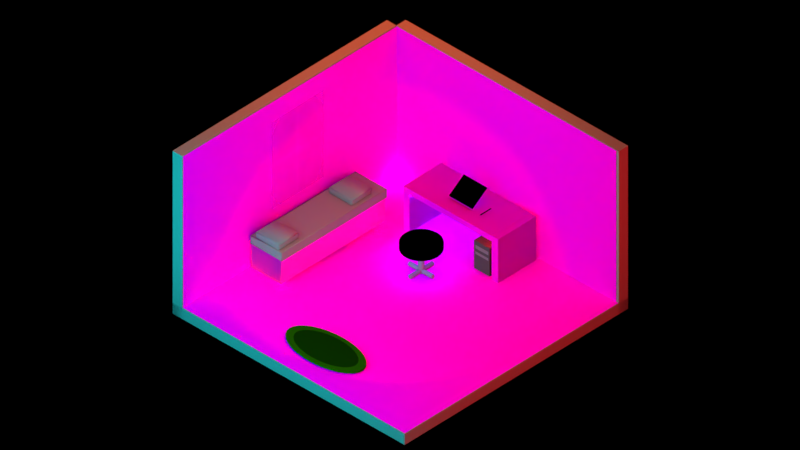 # Source: selfroom.blend  (saved by Blender 2.79.0; exported with 4.5.12 LTS)
import bpy
from mathutils import Matrix  # noqa: F401  (used for matrix-valued properties, if any)

bpy.ops.wm.read_factory_settings(use_empty=True)
scene = bpy.context.scene
scene.name = 'Scene'

# ---- collections
col_collection_1 = bpy.data.collections.new('Collection 1'); scene.collection.children.link(col_collection_1)

# ---- images (referenced by path relative to the original .blend; pixels are not part of the script)
import os
ASSET_DIR = os.environ.get("B2B_ASSET_DIR", "")  # directory of the original .blend (textures are referenced by path, not embedded)
HERE = os.path.dirname(os.path.abspath(__file__))  # packed textures are extracted next to this script under _unpacked/

def load_image(name, relpath, width, height, colorspace="sRGB"):
    """Load a texture the original file referenced (path relative to the .blend, or extracted next to this script)."""
    p = next((c for c in (os.path.join(HERE, relpath), os.path.join(ASSET_DIR, relpath)) if relpath and os.path.exists(c)), "")
    if p:
        img = bpy.data.images.load(p, check_existing=True)
        img.name = name
    else:  # same state as the original file: an image datablock whose file is absent (Cycles renders it pink)
        img = bpy.data.images.new(name, width, height)
        img.source = "FILE"
        img.filepath = "//" + (relpath or name)
    img.colorspace_settings.name = colorspace
    return img
img_poster1_jpg = load_image('poster1.jpg', 'poster1.jpg', 1024, 1024, 'sRGB')
img_types_of_wall_texture_sand_swirl_jpg = load_image('Types-of-Wall-Texture-sand-swirl.jpg', 'Types-of-Wall-Texture-sand-swirl.jpg', 1024, 1024, 'sRGB')
img_wood049_1k_color_jpg = load_image('Wood049_1K_Color.jpg', 'wood/Wood049_1K_Color.jpg', 1024, 1024, 'sRGB')
img_wood049_1k_normal_jpg = load_image('Wood049_1K_Normal.jpg', 'wood/Wood049_1K_Normal.jpg', 1024, 1024, 'Non-Color')
img_wood049_1k_roughness_jpg = load_image('Wood049_1K_Roughness.jpg', 'wood/Wood049_1K_Roughness.jpg', 1024, 1024, 'Non-Color')

# ---- materials (node trees are filled in below, after node groups)
mat_poster1 = bpy.data.materials.new('poster1')
mat_poster1.alpha_threshold = 0.0
mat_poster1.roughness = 0.5
mat_wall = bpy.data.materials.new('Wall')
mat_wall.alpha_threshold = 0.0
mat_wall.roughness = 0.5
mat_material_010 = bpy.data.materials.new('Material.010')
mat_material_010.alpha_threshold = 0.0
mat_material_010.roughness = 0.5
mat_material_011 = bpy.data.materials.new('Material.011')
mat_material_011.alpha_threshold = 0.0
mat_material_011.roughness = 0.5
mat_material_008 = bpy.data.materials.new('Material.008')
mat_material_008.alpha_threshold = 0.0
mat_material_008.roughness = 0.5
mat_material_009 = bpy.data.materials.new('Material.009')
mat_material_009.alpha_threshold = 0.0
mat_material_009.roughness = 0.5
mat_material_003 = bpy.data.materials.new('Material.003')
mat_material_003.alpha_threshold = 0.0
mat_material_003.roughness = 0.5
mat_tablet = bpy.data.materials.new('Tablet')
mat_tablet.alpha_threshold = 0.0
mat_tablet.roughness = 0.5
mat_glow = bpy.data.materials.new('glow')
mat_glow.alpha_threshold = 0.0
mat_glow.roughness = 0.5
mat_material_006 = bpy.data.materials.new('Material.006')
mat_material_006.alpha_threshold = 0.0
mat_material_006.roughness = 0.5
mat_material_007 = bpy.data.materials.new('Material.007')
mat_material_007.alpha_threshold = 0.0
mat_material_007.roughness = 0.5
mat_material_005 = bpy.data.materials.new('Material.005')
mat_material_005.alpha_threshold = 0.0
mat_material_005.roughness = 0.5
mat_material_004 = bpy.data.materials.new('Material.004')
mat_material_004.alpha_threshold = 0.0
mat_material_004.roughness = 0.5
mat_material_002 = bpy.data.materials.new('Material.002')
mat_material_002.alpha_threshold = 0.0
mat_material_002.roughness = 0.5
mat_cpu_001 = bpy.data.materials.new('Cpu.001')
mat_cpu_001.alpha_threshold = 0.0
mat_cpu_001.roughness = 0.5
mat_table = bpy.data.materials.new('Table')
mat_table.alpha_threshold = 0.0
mat_table.roughness = 0.5
mat_cousion = bpy.data.materials.new('Cousion')
mat_cousion.alpha_threshold = 0.0
mat_cousion.roughness = 0.5
mat_bed = bpy.data.materials.new('Bed')
mat_bed.alpha_threshold = 0.0
mat_bed.roughness = 0.5

# ---- material node trees
mat_poster1.use_nodes = True; mat_poster1.node_tree.nodes.clear()
_N = mat_poster1.node_tree.nodes; _L = mat_poster1.node_tree.links
n0 = _N.new('ShaderNodeOutputMaterial'); n0.name = 'Material Output'; n0.location = (300, 300)
n1 = _N.new('ShaderNodeTexImage'); n1.name = 'Image Texture'; n1.location = (-400, 60)
n1.width = 140
n1.image = img_poster1_jpg
n1.extension = 'CLIP'
n2 = _N.new('ShaderNodeBsdfDiffuse'); n2.name = 'Diffuse BSDF'; n2.location = (-200, 60)
n3 = _N.new('ShaderNodeBsdfTransparent'); n3.name = 'Transparent BSDF'; n3.location = (-200, 240)
n4 = _N.new('ShaderNodeMixShader'); n4.name = 'Mix Shader'; n4.location = (0, 300)
_L.new(n1.outputs[0], n2.inputs[0])
_L.new(n1.outputs[1], n4.inputs[0])
_L.new(n3.outputs[0], n4.inputs[1])
_L.new(n2.outputs[0], n4.inputs[2])
_L.new(n4.outputs[0], n0.inputs[0])
n0.is_active_output = True
mat_wall.use_nodes = True; mat_wall.node_tree.nodes.clear()
_N = mat_wall.node_tree.nodes; _L = mat_wall.node_tree.links
n0 = _N.new('ShaderNodeOutputMaterial'); n0.name = 'Material Output'; n0.location = (300, 300)
n1 = _N.new('ShaderNodeBsdfDiffuse'); n1.name = 'Diffuse BSDF'; n1.location = (10, 300)
n2 = _N.new('ShaderNodeTexImage'); n2.name = 'Image Texture'; n2.location = (-247, 260)
n2.width = 140
n2.image = img_types_of_wall_texture_sand_swirl_jpg
n3 = _N.new('ShaderNodeTexCoord'); n3.name = 'Texture Coordinate'; n3.location = (-487, 282)
_L.new(n1.outputs[0], n0.inputs[0])
_L.new(n2.outputs[0], n1.inputs[0])
_L.new(n3.outputs[0], n2.inputs[0])
n0.is_active_output = True
mat_material_010.use_nodes = True; mat_material_010.node_tree.nodes.clear()
_N = mat_material_010.node_tree.nodes; _L = mat_material_010.node_tree.links
n0 = _N.new('ShaderNodeOutputMaterial'); n0.name = 'Material Output'; n0.location = (300, 300)
n1 = _N.new('ShaderNodeBsdfDiffuse'); n1.name = 'Diffuse BSDF'; n1.location = (10, 300)
n1.inputs[0].default_value = (0.008042, 0.1043, 0.0, 1.0)
_L.new(n1.outputs[0], n0.inputs[0])
n0.is_active_output = True
mat_material_011.use_nodes = True; mat_material_011.node_tree.nodes.clear()
_N = mat_material_011.node_tree.nodes; _L = mat_material_011.node_tree.links
n0 = _N.new('ShaderNodeOutputMaterial'); n0.name = 'Material Output'; n0.location = (300, 300)
n1 = _N.new('ShaderNodeBsdfDiffuse'); n1.name = 'Diffuse BSDF'; n1.location = (10, 300)
n1.inputs[0].default_value = (0.002006, 0.0351, 2.162e-09, 1.0)
_L.new(n1.outputs[0], n0.inputs[0])
n0.is_active_output = True
mat_material_008.use_nodes = True; mat_material_008.node_tree.nodes.clear()
_N = mat_material_008.node_tree.nodes; _L = mat_material_008.node_tree.links
n0 = _N.new('ShaderNodeOutputMaterial'); n0.name = 'Material Output'; n0.location = (300, 300)
n1 = _N.new('ShaderNodeEmission'); n1.name = 'Emission'; n1.location = (10, 300)
n1.inputs[0].default_value = (0.8, 0.0, 0.001184, 1.0)
n1.inputs[1].default_value = 100.0
_L.new(n1.outputs[0], n0.inputs[0])
n0.is_active_output = True
mat_material_009.use_nodes = True; mat_material_009.node_tree.nodes.clear()
_N = mat_material_009.node_tree.nodes; _L = mat_material_009.node_tree.links
n0 = _N.new('ShaderNodeOutputMaterial'); n0.name = 'Material Output'; n0.location = (300, 300)
n1 = _N.new('ShaderNodeEmission'); n1.name = 'Emission'; n1.location = (10, 300)
n1.inputs[0].default_value = (0.1516, 0.007719, 0.8, 1.0)
n1.inputs[1].default_value = 100.0
_L.new(n1.outputs[0], n0.inputs[0])
n0.is_active_output = True
mat_material_003.use_nodes = True; mat_material_003.node_tree.nodes.clear()
_N = mat_material_003.node_tree.nodes; _L = mat_material_003.node_tree.links
n0 = _N.new('ShaderNodeOutputMaterial'); n0.name = 'Material Output'; n0.location = (300, 300)
n1 = _N.new('ShaderNodeEmission'); n1.name = 'Emission'; n1.location = (10, 300)
n1.inputs[0].default_value = (0.07597, 0.09677, 0.8, 1.0)
n1.inputs[1].default_value = 5.0
_L.new(n1.outputs[0], n0.inputs[0])
n0.is_active_output = True
mat_tablet.use_nodes = True; mat_tablet.node_tree.nodes.clear()
_N = mat_tablet.node_tree.nodes; _L = mat_tablet.node_tree.links
n0 = _N.new('ShaderNodeOutputMaterial'); n0.name = 'Material Output'; n0.location = (300, 300)
n1 = _N.new('ShaderNodeBsdfDiffuse'); n1.name = 'Diffuse BSDF'; n1.location = (10, 300)
n1.inputs[0].default_value = (0.0, 0.0, 0.0, 1.0)
_L.new(n1.outputs[0], n0.inputs[0])
n0.is_active_output = True
mat_glow.use_nodes = True; mat_glow.node_tree.nodes.clear()
_N = mat_glow.node_tree.nodes; _L = mat_glow.node_tree.links
n0 = _N.new('ShaderNodeOutputMaterial'); n0.name = 'Material Output'; n0.location = (300, 300)
n1 = _N.new('ShaderNodeEmission'); n1.name = 'Emission'; n1.location = (10, 300)
n1.inputs[0].default_value = (0.4832, 0.07073, 1.0, 1.0)
_L.new(n1.outputs[0], n0.inputs[0])
n0.is_active_output = True
mat_material_006.use_nodes = True; mat_material_006.node_tree.nodes.clear()
_N = mat_material_006.node_tree.nodes; _L = mat_material_006.node_tree.links
n0 = _N.new('ShaderNodeOutputMaterial'); n0.name = 'Material Output'; n0.location = (300, 300)
n1 = _N.new('ShaderNodeBsdfDiffuse'); n1.name = 'Diffuse BSDF'; n1.location = (10, 300)
n1.inputs[0].default_value = (0.2699, 0.2699, 0.2699, 1.0)
_L.new(n1.outputs[0], n0.inputs[0])
n0.is_active_output = True
mat_material_007.use_nodes = True; mat_material_007.node_tree.nodes.clear()
_N = mat_material_007.node_tree.nodes; _L = mat_material_007.node_tree.links
n0 = _N.new('ShaderNodeOutputMaterial'); n0.name = 'Material Output'; n0.location = (300, 300)
n1 = _N.new('ShaderNodeBsdfDiffuse'); n1.name = 'Diffuse BSDF'; n1.location = (10, 300)
n1.inputs[0].default_value = (0.2199, 0.2199, 0.2199, 1.0)
_L.new(n1.outputs[0], n0.inputs[0])
n0.is_active_output = True
mat_material_005.use_nodes = True; mat_material_005.node_tree.nodes.clear()
_N = mat_material_005.node_tree.nodes; _L = mat_material_005.node_tree.links
n0 = _N.new('ShaderNodeOutputMaterial'); n0.name = 'Material Output'; n0.location = (300, 300)
n1 = _N.new('ShaderNodeBsdfDiffuse'); n1.name = 'Diffuse BSDF'; n1.location = (10, 300)
n1.inputs[0].default_value = (0.2423, 0.2423, 0.2423, 1.0)
_L.new(n1.outputs[0], n0.inputs[0])
n0.is_active_output = True
mat_material_004.use_nodes = True; mat_material_004.node_tree.nodes.clear()
_N = mat_material_004.node_tree.nodes; _L = mat_material_004.node_tree.links
n0 = _N.new('ShaderNodeOutputMaterial'); n0.name = 'Material Output'; n0.location = (300, 300)
n1 = _N.new('ShaderNodeBsdfDiffuse'); n1.name = 'Diffuse BSDF'; n1.location = (10, 300)
n1.inputs[0].default_value = (0.0, 0.0, 0.0, 1.0)
_L.new(n1.outputs[0], n0.inputs[0])
n0.is_active_output = True
mat_material_002.use_nodes = True; mat_material_002.node_tree.nodes.clear()
_N = mat_material_002.node_tree.nodes; _L = mat_material_002.node_tree.links
n0 = _N.new('ShaderNodeOutputMaterial'); n0.name = 'Material Output'; n0.location = (300, 300)
n1 = _N.new('ShaderNodeBsdfDiffuse'); n1.name = 'Diffuse BSDF'; n1.location = (10, 300)
n1.inputs[0].default_value = (0.1758, 0.1758, 0.1758, 1.0)
_L.new(n1.outputs[0], n0.inputs[0])
n0.is_active_output = True
mat_cpu_001.use_nodes = True; mat_cpu_001.node_tree.nodes.clear()
_N = mat_cpu_001.node_tree.nodes; _L = mat_cpu_001.node_tree.links
n0 = _N.new('ShaderNodeOutputMaterial'); n0.name = 'Material Output'; n0.location = (300, 300)
n1 = _N.new('ShaderNodeBsdfDiffuse'); n1.name = 'Diffuse BSDF'; n1.location = (10, 300)
n1.inputs[0].default_value = (0.07249, 0.07249, 0.07249, 1.0)
_L.new(n1.outputs[0], n0.inputs[0])
n0.is_active_output = True
mat_table.use_nodes = True; mat_table.node_tree.nodes.clear()
_N = mat_table.node_tree.nodes; _L = mat_table.node_tree.links
n0 = _N.new('ShaderNodeOutputMaterial'); n0.name = 'Material Output'; n0.location = (300, 300)
n1 = _N.new('ShaderNodeBsdfDiffuse'); n1.name = 'Diffuse BSDF'; n1.location = (10, 300)
n2 = _N.new('ShaderNodeTexCoord'); n2.name = 'Texture Coordinate'; n2.location = (-380, 640)
n2.width = 143
n2.hide = True
n3 = _N.new('ShaderNodeTexImage'); n3.name = 'Image Texture'; n3.location = (-170, 624)
n3.width = 140
n3.hide = True
n3.image = img_wood049_1k_color_jpg
n4 = _N.new('ShaderNodeTexImage'); n4.name = 'Image Texture.001'; n4.location = (-233, 127)
n4.width = 140
n4.hide = True
n4.image = img_wood049_1k_normal_jpg
n5 = _N.new('ShaderNodeNormalMap'); n5.name = 'Normal Map'; n5.location = (-92, 203)
n5.hide = True
n6 = _N.new('ShaderNodeTexImage'); n6.name = 'Image Texture.002'; n6.location = (-105, 255)
n6.width = 140
n6.hide = True
n6.image = img_wood049_1k_roughness_jpg
_L.new(n1.outputs[0], n0.inputs[0])
_L.new(n6.outputs[0], n1.inputs[1])
_L.new(n2.outputs[0], n3.inputs[0])
_L.new(n3.outputs[0], n1.inputs[0])
_L.new(n5.outputs[0], n1.inputs[2])
_L.new(n4.outputs[0], n5.inputs[1])
n0.is_active_output = True
mat_cousion.use_nodes = True; mat_cousion.node_tree.nodes.clear()
_N = mat_cousion.node_tree.nodes; _L = mat_cousion.node_tree.links
n0 = _N.new('ShaderNodeOutputMaterial'); n0.name = 'Material Output'; n0.location = (300, 300)
n1 = _N.new('ShaderNodeBsdfDiffuse'); n1.name = 'Diffuse BSDF'; n1.location = (10, 300)
n1.inputs[0].default_value = (0.2455, 0.2455, 0.2455, 1.0)
_L.new(n1.outputs[0], n0.inputs[0])
n0.is_active_output = True
mat_bed.use_nodes = True; mat_bed.node_tree.nodes.clear()
_N = mat_bed.node_tree.nodes; _L = mat_bed.node_tree.links
n0 = _N.new('ShaderNodeTexCoord'); n0.name = 'Texture Coordinate'; n0.location = (31, 321)
n1 = _N.new('ShaderNodeNormalMap'); n1.name = 'Normal Map'; n1.location = (246, 23)
n2 = _N.new('ShaderNodeTexImage'); n2.name = 'Image Texture.001'; n2.location = (24, 40)
n2.width = 140
n2.image = img_wood049_1k_normal_jpg
n3 = _N.new('ShaderNodeTexImage'); n3.name = 'Image Texture'; n3.location = (240, 303)
n3.width = 140
n3.image = img_wood049_1k_color_jpg
n4 = _N.new('ShaderNodeBsdfPrincipled'); n4.name = 'Principled BSDF'; n4.location = (459, 337)
n4.width = 150
n4.subsurface_method = 'BURLEY'
n4.inputs[2].default_value = 0.7742
n4.inputs[3].default_value = 1.45
n4.inputs[9].default_value = (1.0, 1.0, 1.0)
n5 = _N.new('ShaderNodeOutputMaterial'); n5.name = 'Material Output'; n5.location = (689, 312)
_L.new(n0.outputs[0], n3.inputs[0])
_L.new(n2.outputs[0], n1.inputs[1])
_L.new(n1.outputs[0], n4.inputs[5])
_L.new(n3.outputs[0], n4.inputs[0])
_L.new(n4.outputs[0], n5.inputs[0])
n5.is_active_output = True

# ---- world
world_world = bpy.data.worlds.new('World'); scene.world = world_world
world_world.color = (0.05088, 0.05088, 0.05088)
world_world.use_sun_shadow = False
world_world.sun_shadow_jitter_overblur = 0.0
world_world.cycles.sampling_method = 'MANUAL'

# ---- cameras
cam_camera_001 = bpy.data.cameras.new('Camera.001')
cam_camera_001.type = 'ORTHO'
cam_camera_001.clip_end = 100.0
cam_camera_001.lens = 35.0
cam_camera_001.sensor_width = 32.0
cam_camera_001.sensor_height = 18.0
cam_camera_001.ortho_scale = 19.0
cam_camera_001.display_size = 2.36
cam_camera_001.dof.focus_distance = 0.0

# ---- lights
light_point_002 = bpy.data.lights.new('Point.002', 'POINT')
light_point_002.color = (0.0, 1.0, 0.9289)
light_point_002.transmission_factor = 0.0
light_point_002.energy = 50.0
light_point_002.shadow_buffer_clip_start = 0.5
light_point_002.shadow_soft_size = 1.0
light_point_002.shadow_maximum_resolution = 0.006
light_point_002.use_absolute_resolution = True
light_point_001 = bpy.data.lights.new('Point.001', 'SPOT')
light_point_001.color = (1.0, 0.0, 0.003381)
light_point_001.transmission_factor = 0.0
light_point_001.energy = 1500.0
light_point_001.shadow_buffer_clip_start = 0.5
light_point_001.shadow_soft_size = 0.1
light_point_001.shadow_maximum_resolution = 0.006
light_point_001.use_absolute_resolution = True
light_area_003 = bpy.data.lights.new('Area.003', 'AREA')
light_area_003.color = (0.0, 0.9559, 1.0)
light_area_003.transmission_factor = 0.0
light_area_003.energy = 785.4
light_area_003.shadow_buffer_clip_start = 0.5
light_area_003.shadow_soft_size = 10.0
light_area_003.shadow_maximum_resolution = 0.006
light_area_003.use_absolute_resolution = True
light_area_003.size = 10.0
light_area_003.size_y = 0.1
light_area_002 = bpy.data.lights.new('Area.002', 'AREA')
light_area_002.color = (1.0, 0.0, 0.003519)
light_area_002.transmission_factor = 0.0
light_area_002.energy = 785.4
light_area_002.shadow_buffer_clip_start = 0.5
light_area_002.shadow_soft_size = 10.0
light_area_002.shadow_maximum_resolution = 0.006
light_area_002.use_absolute_resolution = True
light_area_002.size = 10.0
light_area_002.size_y = 0.1
light_area_001 = bpy.data.lights.new('Area.001', 'AREA')
light_area_001.color = (1.0, 0.1095, 0.02029)
light_area_001.transmission_factor = 0.0
light_area_001.energy = 785.4
light_area_001.shadow_buffer_clip_start = 0.5
light_area_001.shadow_soft_size = 10.0
light_area_001.shadow_maximum_resolution = 0.006
light_area_001.use_absolute_resolution = True
light_area_001.size = 10.0
light_area_001.size_y = 0.1
light_point_005 = bpy.data.lights.new('Point.005', 'POINT')
light_point_005.color = (1.0, 0.003316, 0.003747)
light_point_005.transmission_factor = 0.0
light_point_005.energy = 80.0
light_point_005.shadow_buffer_clip_start = 0.5
light_point_005.shadow_soft_size = 0.1
light_point_005.shadow_maximum_resolution = 0.006
light_point_005.use_absolute_resolution = True
light_point_004 = bpy.data.lights.new('Point.004', 'POINT')
light_point_004.color = (1.0, 0.003316, 0.003747)
light_point_004.transmission_factor = 0.0
light_point_004.energy = 80.0
light_point_004.shadow_buffer_clip_start = 0.5
light_point_004.shadow_soft_size = 0.1
light_point_004.shadow_maximum_resolution = 0.006
light_point_004.use_absolute_resolution = True
light_point_003 = bpy.data.lights.new('Point.003', 'POINT')
light_point_003.color = (1.0, 0.003316, 0.003747)
light_point_003.transmission_factor = 0.0
light_point_003.energy = 80.0
light_point_003.shadow_buffer_clip_start = 0.5
light_point_003.shadow_soft_size = 0.1
light_point_003.shadow_maximum_resolution = 0.006
light_point_003.use_absolute_resolution = True
light_point = bpy.data.lights.new('Point', 'POINT')
light_point.color = (1.0, 0.003316, 0.003747)
light_point.transmission_factor = 0.0
light_point.energy = 80.0
light_point.shadow_buffer_clip_start = 0.5
light_point.shadow_soft_size = 0.1
light_point.shadow_maximum_resolution = 0.006
light_point.use_absolute_resolution = True
light_lamp = bpy.data.lights.new('Lamp', 'POINT')
light_lamp.transmission_factor = 0.0
light_lamp.cutoff_distance = 30.0
light_lamp.energy = 100.0
light_lamp.shadow_buffer_clip_start = 1.001
light_lamp.shadow_soft_size = 0.1
light_lamp.shadow_maximum_resolution = 0.006
light_lamp.use_absolute_resolution = True

# ---- meshes
me_poster1 = bpy.data.meshes.new('poster1')
me_poster1.from_pydata([(-0.3539, -0.5, 0.0), (0.3539, -0.5, 0.0), (-0.3539, 0.5, 0.0), (0.3539, 0.5, 0.0)], [], [(0, 1, 3, 2)])
_uv = me_poster1.uv_layers.new(name='UVMap')
_uv.uv.foreach_set('vector', [0.0, 0.0, 1.0, 0.0, 1.0, 1.0, 0.0, 1.0])
me_poster1.materials.append(mat_poster1)
me_poster1.use_remesh_preserve_volume = False
me_poster1.use_remesh_preserve_attributes = False
me_poster1.use_mirror_vertex_groups = False
me_poster1.update()
me_plane_014 = bpy.data.meshes.new('Plane.014')
me_plane_014.from_pydata([(-1.0, -1.0, 0.0), (1.0, -1.0, 0.0), (-1.0, 1.0, 0.0), (1.0, 1.0, 0.0)], [], [(0, 1, 3, 2)])
me_plane_014.materials.append(mat_wall)
me_plane_014.use_remesh_preserve_volume = False
me_plane_014.use_remesh_preserve_attributes = False
me_plane_014.use_mirror_vertex_groups = False
me_plane_014.update()
me_plane_013 = bpy.data.meshes.new('Plane.013')
me_plane_013.from_pydata([(-1.0, -1.0, 0.0), (1.0, -1.0, 0.0), (-1.0, 1.0, 0.0), (1.0, 1.0, 0.0)], [], [(0, 1, 3, 2)])
me_plane_013.materials.append(mat_wall)
me_plane_013.use_remesh_preserve_volume = False
me_plane_013.use_remesh_preserve_attributes = False
me_plane_013.use_mirror_vertex_groups = False
me_plane_013.update()
me_circle_001 = bpy.data.meshes.new('Circle.001')
me_circle_001.from_pydata([(0.0, 1.0, 0.0), (-0.1951, 0.9808, 0.0), (-0.3827, 0.9239, 0.0), (-0.5556, 0.8315, 0.0), (-0.7071, 0.7071, 0.0), (-0.8315, 0.5556, 0.0), (-0.9239, 0.3827, 0.0), (-0.9808, 0.1951, 0.0), (-1.0, 7.55e-08, 0.0), (-0.9808, -0.1951, 0.0), (-0.9239, -0.3827, 0.0), (-0.8315, -0.5556, 0.0), (-0.7071, -0.7071, 0.0), (-0.5556, -0.8315, 0.0), (-0.3827, -0.9239, 0.0), (-0.1951, -0.9808, 0.0), (3.258e-07, -1.0, 0.0), (0.1951, -0.9808, 0.0), (0.3827, -0.9239, 0.0), (0.5556, -0.8315, 0.0), (0.7071, -0.7071, 0.0), (0.8315, -0.5556, 0.0), (0.9239, -0.3827, 0.0), (0.9808, -0.1951, 0.0), (1.0, 9.656e-07, 0.0), (0.9808, 0.1951, 0.0), (0.9239, 0.3827, 0.0), (0.8315, 0.5556, 0.0), (0.7071, 0.7071, 0.0), (0.5556, 0.8315, 0.0), (0.3827, 0.9239, 0.0), (0.1951, 0.9808, 0.0), (-0.1578, 0.7934, 0.05041), (7.294e-08, 0.809, 0.05041), (-0.3096, 0.7474, 0.05041), (-0.4494, 0.6726, 0.05041), (-0.572, 0.572, 0.05041), (-0.6726, 0.4494, 0.05041), (-0.7474, 0.3096, 0.05041), (-0.7934, 0.1578, 0.05041), (-0.809, 4.618e-08, 0.05041), (-0.7934, -0.1578, 0.05041), (-0.7474, -0.3096, 0.05041), (-0.6726, -0.4494, 0.05041), (-0.572, -0.572, 0.05041), (-0.4494, -0.6726, 0.05041), (-0.3096, -0.7474, 0.05041), (-0.1578, -0.7934, 0.05041), (2.672e-07, -0.809, 0.05041), (0.1578, -0.7934, 0.05041), (0.3096, -0.7474, 0.05041), (0.4494, -0.6726, 0.05041), (0.572, -0.572, 0.05041), (0.6726, -0.4494, 0.05041), (0.7474, -0.3096, 0.05041), (0.7934, -0.1578, 0.05041), (0.809, 7.897e-07, 0.05041), (0.7934, 0.1578, 0.05041), (0.7474, 0.3096, 0.05041), (0.6726, 0.4494, 0.05041), (0.572, 0.572, 0.05041), (0.4494, 0.6726, 0.05041), (0.3096, 0.7474, 0.05041), (0.1578, 0.7934, 0.05041), (-0.1951, 0.9808, 0.05041), (0.0, 1.0, 0.05041), (-0.3827, 0.9239, 0.05041), (-0.5556, 0.8315, 0.05041), (-0.7071, 0.7071, 0.05041), (-0.8315, 0.5556, 0.05041), (-0.9239, 0.3827, 0.05041), (-0.9808, 0.1951, 0.05041), (-1.0, 7.55e-08, 0.05041), (-0.9808, -0.1951, 0.05041), (-0.9239, -0.3827, 0.05041), (-0.8315, -0.5556, 0.05041), (-0.7071, -0.7071, 0.05041), (-0.5556, -0.8315, 0.05041), (-0.3827, -0.9239, 0.05041), (-0.1951, -0.9808, 0.05041), (3.258e-07, -1.0, 0.05041), (0.1951, -0.9808, 0.05041), (0.3827, -0.9239, 0.05041), (0.5556, -0.8315, 0.05041), (0.7071, -0.7071, 0.05041), (0.8315, -0.5556, 0.05041), (0.9239, -0.3827, 0.05041), (0.9808, -0.1951, 0.05041), (1.0, 9.656e-07, 0.05041), (0.9808, 0.1951, 0.05041), (0.9239, 0.3827, 0.05041), (0.8315, 0.5556, 0.05041), (0.7071, 0.7071, 0.05041), (0.5556, 0.8315, 0.05041), (0.3827, 0.9239, 0.05041), (0.1951, 0.9808, 0.05041)], [], [(1, 0, 31, 30, 29, 28, 27, 26, 25, 24, 23, 22, 21, 20, 19, 18, 17, 16, 15, 14, 13, 12, 11, 10, 9, 8, 7, 6, 5, 4, 3, 2), (32, 34, 35, 36, 37, 38, 39, 40, 41, 42, 43, 44, 45, 46, 47, 48, 49, 50, 51, 52, 53, 54, 55, 56, 57, 58, 59, 60, 61, 62, 63, 33), (4, 5, 69, 68), (31, 0, 65, 95), (18, 19, 83, 82), (5, 6, 70, 69), (19, 20, 84, 83), (6, 7, 71, 70), (20, 21, 85, 84), (7, 8, 72, 71), (21, 22, 86, 85), (8, 9, 73, 72), (22, 23, 87, 86), (9, 10, 74, 73), (23, 24, 88, 87), (10, 11, 75, 74), (24, 25, 89, 88), (11, 12, 76, 75), (25, 26, 90, 89), (12, 13, 77, 76), (26, 27, 91, 90), (13, 14, 78, 77), (0, 1, 64, 65), (27, 28, 92, 91), (14, 15, 79, 78), (1, 2, 66, 64), (28, 29, 93, 92), (15, 16, 80, 79), (2, 3, 67, 66), (29, 30, 94, 93), (16, 17, 81, 80), (3, 4, 68, 67), (30, 31, 95, 94), (17, 18, 82, 81), (32, 33, 65, 64), (34, 32, 64, 66), (35, 34, 66, 67), (36, 35, 67, 68), (37, 36, 68, 69), (38, 37, 69, 70), (39, 38, 70, 71), (40, 39, 71, 72), (41, 40, 72, 73), (42, 41, 73, 74), (43, 42, 74, 75), (44, 43, 75, 76), (45, 44, 76, 77), (46, 45, 77, 78), (47, 46, 78, 79), (48, 47, 79, 80), (49, 48, 80, 81), (50, 49, 81, 82), (51, 50, 82, 83), (52, 51, 83, 84), (53, 52, 84, 85), (54, 53, 85, 86), (55, 54, 86, 87), (56, 55, 87, 88), (57, 56, 88, 89), (58, 57, 89, 90), (59, 58, 90, 91), (60, 59, 91, 92), (61, 60, 92, 93), (62, 61, 93, 94), (63, 62, 94, 95), (33, 63, 95, 65)])
me_circle_001.polygons.foreach_set('material_index', [0, 1, 0, 0, 0, 0, 0, 0, 0, 0, 0, 0, 0, 0, 0, 0, 0, 0, 0, 0, 0, 0, 0, 0, 0, 0, 0, 0, 0, 0, 0, 0, 0, 0, 0, 0, 0, 0, 0, 0, 0, 0, 0, 0, 0, 0, 0, 0, 0, 0, 0, 0, 0, 0, 0, 0, 0, 0, 0, 0, 0, 0, 0, 0, 0, 0])
me_circle_001.materials.append(mat_material_010)
me_circle_001.materials.append(mat_material_011)
me_circle_001.use_remesh_preserve_volume = False
me_circle_001.use_remesh_preserve_attributes = False
me_circle_001.use_mirror_vertex_groups = False
me_circle_001.update()
me_cube_003 = bpy.data.meshes.new('Cube.003')
me_cube_003.from_pydata([(-1.0, -1.0, -1.0), (-1.0, -1.0, 1.0), (-1.0, 1.0, -1.0), (-1.0, 1.0, 1.0), (1.0, -1.0, -1.0), (1.0, -1.0, 1.0), (1.0, 1.0, -1.0), (1.0, 1.0, 1.0)], [], [(0, 1, 3, 2), (2, 3, 7, 6), (6, 7, 5, 4), (4, 5, 1, 0), (2, 6, 4, 0), (7, 3, 1, 5)])
me_cube_003.materials.append(mat_material_008)
me_cube_003.use_remesh_preserve_volume = False
me_cube_003.use_remesh_preserve_attributes = False
me_cube_003.use_mirror_vertex_groups = False
me_cube_003.update()
me_cube_002 = bpy.data.meshes.new('Cube.002')
me_cube_002.from_pydata([(-1.0, -1.0, -1.0), (-1.0, -1.0, 1.0), (-1.0, 1.0, -1.0), (-1.0, 1.0, 1.0), (1.0, -1.0, -1.0), (1.0, -1.0, 1.0), (1.0, 1.0, -1.0), (1.0, 1.0, 1.0)], [], [(0, 1, 3, 2), (2, 3, 7, 6), (6, 7, 5, 4), (4, 5, 1, 0), (2, 6, 4, 0), (7, 3, 1, 5)])
me_cube_002.materials.append(mat_material_009)
me_cube_002.use_remesh_preserve_volume = False
me_cube_002.use_remesh_preserve_attributes = False
me_cube_002.use_mirror_vertex_groups = False
me_cube_002.update()
me_circle = bpy.data.meshes.new('Circle')
me_circle.from_pydata([(0.0, 1.0, 0.0), (-0.1951, 0.9808, 0.0), (-0.3827, 0.9239, 0.0), (-0.5556, 0.8315, 0.0), (-0.7071, 0.7071, 0.0), (-0.8315, 0.5556, 0.0), (-0.9239, 0.3827, 0.0), (-0.9808, 0.1951, 0.0), (-1.0, 7.55e-08, 0.0), (-0.9808, -0.1951, 0.0), (-0.9239, -0.3827, 0.0), (-0.8315, -0.5556, 0.0), (-0.7071, -0.7071, 0.0), (-0.5556, -0.8315, 0.0), (-0.3827, -0.9239, 0.0), (-0.1951, -0.9808, 0.0), (3.258e-07, -1.0, 0.0), (0.1951, -0.9808, 0.0), (0.3827, -0.9239, 0.0), (0.5556, -0.8315, 0.0), (0.7071, -0.7071, 0.0), (0.8315, -0.5556, 0.0), (0.9239, -0.3827, 0.0), (0.9808, -0.1951, 0.0), (1.0, 9.656e-07, 0.0), (0.9808, 0.1951, 0.0), (0.9239, 0.3827, 0.0), (0.8315, 0.5556, 0.0), (0.7071, 0.7071, 0.0), (0.5556, 0.8315, 0.0), (0.3827, 0.9239, 0.0), (0.1951, 0.9808, 0.0)], [], [(1, 2, 3, 4, 5, 6, 7, 8, 9, 10, 11, 12, 13, 14, 15, 16, 17, 18, 19, 20, 21, 22, 23, 24, 25, 26, 27, 28, 29, 30, 31, 0)])
me_circle.materials.append(mat_material_003)
me_circle.use_remesh_preserve_volume = False
me_circle.use_remesh_preserve_attributes = False
me_circle.use_mirror_vertex_groups = False
me_circle.update()
me_plane_011 = bpy.data.meshes.new('Plane.011')
me_plane_011.from_pydata([(-1.0, -1.0, 0.0), (1.0, -1.0, 0.0), (-1.0, 1.0, 0.0), (1.0, 1.0, 0.0)], [], [(0, 1, 3, 2)])
me_plane_011.materials.append(mat_tablet)
me_plane_011.use_remesh_preserve_volume = False
me_plane_011.use_remesh_preserve_attributes = False
me_plane_011.use_mirror_vertex_groups = False
me_plane_011.update()
me_plane_010 = bpy.data.meshes.new('Plane.010')
me_plane_010.from_pydata([(-1.0, -1.0, 0.0), (1.0, -1.0, 0.0), (-1.0, 1.0, 0.0), (1.0, 1.0, 0.0)], [], [(0, 1, 3, 2)])
me_plane_010.materials.append(mat_glow)
me_plane_010.use_remesh_preserve_volume = False
me_plane_010.use_remesh_preserve_attributes = False
me_plane_010.use_mirror_vertex_groups = False
me_plane_010.update()
me_plane_006 = bpy.data.meshes.new('Plane.006')
me_plane_006.from_pydata([(-1.0, -1.0, 0.0), (1.0, -1.0, 0.0), (-1.0, 1.0, 0.0), (1.0, 1.0, 0.0), (-0.8948, 0.8948, 0.2624), (-0.8948, -0.8948, 0.2624), (0.8948, -0.8948, 0.2624), (0.8948, 0.8948, 0.2624), (-1.0, 1.0, 0.2624), (-1.0, -1.0, 0.2624), (1.0, -1.0, 0.2624), (1.0, 1.0, 0.2624)], [], [(0, 2, 3, 1), (5, 6, 7, 4), (3, 2, 8, 11), (0, 1, 10, 9), (1, 3, 11, 10), (2, 0, 9, 8), (5, 4, 8, 9), (6, 5, 9, 10), (7, 6, 10, 11), (4, 7, 11, 8)])
me_plane_006.materials.append(mat_tablet)
me_plane_006.use_remesh_preserve_volume = False
me_plane_006.use_remesh_preserve_attributes = False
me_plane_006.use_mirror_vertex_groups = False
me_plane_006.update()
me_cylinder_004 = bpy.data.meshes.new('Cylinder.004')
me_cylinder_004.from_pydata([(0.0, 1.0, -1.0), (0.0, 1.0, 1.0), (0.1951, 0.9808, -1.0), (0.1951, 0.9808, 1.0), (0.3827, 0.9239, -1.0), (0.3827, 0.9239, 1.0), (0.5556, 0.8315, -1.0), (0.5556, 0.8315, 1.0), (0.7071, 0.7071, -1.0), (0.7071, 0.7071, 1.0), (0.8315, 0.5556, -1.0), (0.8315, 0.5556, 1.0), (0.9239, 0.3827, -1.0), (0.9239, 0.3827, 1.0), (0.9808, 0.1951, -1.0), (0.9808, 0.1951, 1.0), (1.0, 7.55e-08, -1.0), (1.0, 7.55e-08, 1.0), (0.9808, -0.1951, -1.0), (0.9808, -0.1951, 1.0), (0.9239, -0.3827, -1.0), (0.9239, -0.3827, 1.0), (0.8315, -0.5556, -1.0), (0.8315, -0.5556, 1.0), (0.7071, -0.7071, -1.0), (0.7071, -0.7071, 1.0), (0.5556, -0.8315, -1.0), (0.5556, -0.8315, 1.0), (0.3827, -0.9239, -1.0), (0.3827, -0.9239, 1.0), (0.1951, -0.9808, -1.0), (0.1951, -0.9808, 1.0), (-3.258e-07, -1.0, -1.0), (-3.258e-07, -1.0, 1.0), (-0.1951, -0.9808, -1.0), (-0.1951, -0.9808, 1.0), (-0.3827, -0.9239, -1.0), (-0.3827, -0.9239, 1.0), (-0.5556, -0.8315, -1.0), (-0.5556, -0.8315, 1.0), (-0.7071, -0.7071, -1.0), (-0.7071, -0.7071, 1.0), (-0.8315, -0.5556, -1.0), (-0.8315, -0.5556, 1.0), (-0.9239, -0.3827, -1.0), (-0.9239, -0.3827, 1.0), (-0.9808, -0.1951, -1.0), (-0.9808, -0.1951, 1.0), (-1.0, 9.656e-07, -1.0), (-1.0, 9.656e-07, 1.0), (-0.9808, 0.1951, -1.0), (-0.9808, 0.1951, 1.0), (-0.9239, 0.3827, -1.0), (-0.9239, 0.3827, 1.0), (-0.8315, 0.5556, -1.0), (-0.8315, 0.5556, 1.0), (-0.7071, 0.7071, -1.0), (-0.7071, 0.7071, 1.0), (-0.5556, 0.8315, -1.0), (-0.5556, 0.8315, 1.0), (-0.3827, 0.9239, -1.0), (-0.3827, 0.9239, 1.0), (-0.1951, 0.9808, -1.0), (-0.1951, 0.9808, 1.0)], [], [(0, 1, 3, 2), (2, 3, 5, 4), (4, 5, 7, 6), (6, 7, 9, 8), (8, 9, 11, 10), (10, 11, 13, 12), (12, 13, 15, 14), (14, 15, 17, 16), (16, 17, 19, 18), (18, 19, 21, 20), (20, 21, 23, 22), (22, 23, 25, 24), (24, 25, 27, 26), (26, 27, 29, 28), (28, 29, 31, 30), (30, 31, 33, 32), (32, 33, 35, 34), (34, 35, 37, 36), (36, 37, 39, 38), (38, 39, 41, 40), (40, 41, 43, 42), (42, 43, 45, 44), (44, 45, 47, 46), (46, 47, 49, 48), (48, 49, 51, 50), (50, 51, 53, 52), (52, 53, 55, 54), (54, 55, 57, 56), (56, 57, 59, 58), (58, 59, 61, 60), (3, 1, 63, 61, 59, 57, 55, 53, 51, 49, 47, 45, 43, 41, 39, 37, 35, 33, 31, 29, 27, 25, 23, 21, 19, 17, 15, 13, 11, 9, 7, 5), (60, 61, 63, 62), (62, 63, 1, 0), (0, 2, 4, 6, 8, 10, 12, 14, 16, 18, 20, 22, 24, 26, 28, 30, 32, 34, 36, 38, 40, 42, 44, 46, 48, 50, 52, 54, 56, 58, 60, 62)])
me_cylinder_004.materials.append(mat_material_006)
me_cylinder_004.use_remesh_preserve_volume = False
me_cylinder_004.use_remesh_preserve_attributes = False
me_cylinder_004.use_mirror_vertex_groups = False
me_cylinder_004.update()
me_cylinder_003 = bpy.data.meshes.new('Cylinder.003')
me_cylinder_003.from_pydata([(0.0, 1.0, -1.0), (0.0, 1.0, 1.0), (0.1951, 0.9808, -1.0), (0.1951, 0.9808, 1.0), (0.3827, 0.9239, -1.0), (0.3827, 0.9239, 1.0), (0.5556, 0.8315, -1.0), (0.5556, 0.8315, 1.0), (0.7071, 0.7071, -1.0), (0.7071, 0.7071, 1.0), (0.8315, 0.5556, -1.0), (0.8315, 0.5556, 1.0), (0.9239, 0.3827, -1.0), (0.9239, 0.3827, 1.0), (0.9808, 0.1951, -1.0), (0.9808, 0.1951, 1.0), (1.0, 7.55e-08, -1.0), (1.0, 7.55e-08, 1.0), (0.9808, -0.1951, -1.0), (0.9808, -0.1951, 1.0), (0.9239, -0.3827, -1.0), (0.9239, -0.3827, 1.0), (0.8315, -0.5556, -1.0), (0.8315, -0.5556, 1.0), (0.7071, -0.7071, -1.0), (0.7071, -0.7071, 1.0), (0.5556, -0.8315, -1.0), (0.5556, -0.8315, 1.0), (0.3827, -0.9239, -1.0), (0.3827, -0.9239, 1.0), (0.1951, -0.9808, -1.0), (0.1951, -0.9808, 1.0), (-3.258e-07, -1.0, -1.0), (-3.258e-07, -1.0, 1.0), (-0.1951, -0.9808, -1.0), (-0.1951, -0.9808, 1.0), (-0.3827, -0.9239, -1.0), (-0.3827, -0.9239, 1.0), (-0.5556, -0.8315, -1.0), (-0.5556, -0.8315, 1.0), (-0.7071, -0.7071, -1.0), (-0.7071, -0.7071, 1.0), (-0.8315, -0.5556, -1.0), (-0.8315, -0.5556, 1.0), (-0.9239, -0.3827, -1.0), (-0.9239, -0.3827, 1.0), (-0.9808, -0.1951, -1.0), (-0.9808, -0.1951, 1.0), (-1.0, 9.656e-07, -1.0), (-1.0, 9.656e-07, 1.0), (-0.9808, 0.1951, -1.0), (-0.9808, 0.1951, 1.0), (-0.9239, 0.3827, -1.0), (-0.9239, 0.3827, 1.0), (-0.8315, 0.5556, -1.0), (-0.8315, 0.5556, 1.0), (-0.7071, 0.7071, -1.0), (-0.7071, 0.7071, 1.0), (-0.5556, 0.8315, -1.0), (-0.5556, 0.8315, 1.0), (-0.3827, 0.9239, -1.0), (-0.3827, 0.9239, 1.0), (-0.1951, 0.9808, -1.0), (-0.1951, 0.9808, 1.0)], [], [(0, 1, 3, 2), (2, 3, 5, 4), (4, 5, 7, 6), (6, 7, 9, 8), (8, 9, 11, 10), (10, 11, 13, 12), (12, 13, 15, 14), (14, 15, 17, 16), (16, 17, 19, 18), (18, 19, 21, 20), (20, 21, 23, 22), (22, 23, 25, 24), (24, 25, 27, 26), (26, 27, 29, 28), (28, 29, 31, 30), (30, 31, 33, 32), (32, 33, 35, 34), (34, 35, 37, 36), (36, 37, 39, 38), (38, 39, 41, 40), (40, 41, 43, 42), (42, 43, 45, 44), (44, 45, 47, 46), (46, 47, 49, 48), (48, 49, 51, 50), (50, 51, 53, 52), (52, 53, 55, 54), (54, 55, 57, 56), (56, 57, 59, 58), (58, 59, 61, 60), (3, 1, 63, 61, 59, 57, 55, 53, 51, 49, 47, 45, 43, 41, 39, 37, 35, 33, 31, 29, 27, 25, 23, 21, 19, 17, 15, 13, 11, 9, 7, 5), (60, 61, 63, 62), (62, 63, 1, 0), (0, 2, 4, 6, 8, 10, 12, 14, 16, 18, 20, 22, 24, 26, 28, 30, 32, 34, 36, 38, 40, 42, 44, 46, 48, 50, 52, 54, 56, 58, 60, 62)])
me_cylinder_003.materials.append(mat_material_007)
me_cylinder_003.use_remesh_preserve_volume = False
me_cylinder_003.use_remesh_preserve_attributes = False
me_cylinder_003.use_mirror_vertex_groups = False
me_cylinder_003.update()
me_cylinder_002 = bpy.data.meshes.new('Cylinder.002')
me_cylinder_002.from_pydata([(0.0, 1.0, -1.0), (0.0, 1.0, 1.0), (0.1951, 0.9808, -1.0), (0.1951, 0.9808, 1.0), (0.3827, 0.9239, -1.0), (0.3827, 0.9239, 1.0), (0.5556, 0.8315, -1.0), (0.5556, 0.8315, 1.0), (0.7071, 0.7071, -1.0), (0.7071, 0.7071, 1.0), (0.8315, 0.5556, -1.0), (0.8315, 0.5556, 1.0), (0.9239, 0.3827, -1.0), (0.9239, 0.3827, 1.0), (0.9808, 0.1951, -1.0), (0.9808, 0.1951, 1.0), (1.0, 7.55e-08, -1.0), (1.0, 7.55e-08, 1.0), (0.9808, -0.1951, -1.0), (0.9808, -0.1951, 1.0), (0.9239, -0.3827, -1.0), (0.9239, -0.3827, 1.0), (0.8315, -0.5556, -1.0), (0.8315, -0.5556, 1.0), (0.7071, -0.7071, -1.0), (0.7071, -0.7071, 1.0), (0.5556, -0.8315, -1.0), (0.5556, -0.8315, 1.0), (0.3827, -0.9239, -1.0), (0.3827, -0.9239, 1.0), (0.1951, -0.9808, -1.0), (0.1951, -0.9808, 1.0), (-3.258e-07, -1.0, -1.0), (-3.258e-07, -1.0, 1.0), (-0.1951, -0.9808, -1.0), (-0.1951, -0.9808, 1.0), (-0.3827, -0.9239, -1.0), (-0.3827, -0.9239, 1.0), (-0.5556, -0.8315, -1.0), (-0.5556, -0.8315, 1.0), (-0.7071, -0.7071, -1.0), (-0.7071, -0.7071, 1.0), (-0.8315, -0.5556, -1.0), (-0.8315, -0.5556, 1.0), (-0.9239, -0.3827, -1.0), (-0.9239, -0.3827, 1.0), (-0.9808, -0.1951, -1.0), (-0.9808, -0.1951, 1.0), (-1.0, 9.656e-07, -1.0), (-1.0, 9.656e-07, 1.0), (-0.9808, 0.1951, -1.0), (-0.9808, 0.1951, 1.0), (-0.9239, 0.3827, -1.0), (-0.9239, 0.3827, 1.0), (-0.8315, 0.5556, -1.0), (-0.8315, 0.5556, 1.0), (-0.7071, 0.7071, -1.0), (-0.7071, 0.7071, 1.0), (-0.5556, 0.8315, -1.0), (-0.5556, 0.8315, 1.0), (-0.3827, 0.9239, -1.0), (-0.3827, 0.9239, 1.0), (-0.1951, 0.9808, -1.0), (-0.1951, 0.9808, 1.0), (-4.232e-14, 1.0, -12.0), (0.1951, 0.9808, -12.0), (0.3827, 0.9239, -12.0), (0.5556, 0.8315, -12.0), (0.7071, 0.7071, -12.0), (0.8315, 0.5556, -12.0), (0.9239, 0.3827, -12.0), (0.9808, 0.1951, -12.0), (1.0, 7.55e-08, -12.0), (0.9808, -0.1951, -12.0), (0.9239, -0.3827, -12.0), (0.8315, -0.5556, -12.0), (0.7071, -0.7071, -12.0), (0.5556, -0.8315, -12.0), (0.3827, -0.9239, -12.0), (0.1951, -0.9808, -12.0), (-3.258e-07, -1.0, -12.0), (-0.1951, -0.9808, -12.0), (-0.3827, -0.9239, -12.0), (-0.5556, -0.8315, -12.0), (-0.7071, -0.7071, -12.0), (-0.8315, -0.5556, -12.0), (-0.9239, -0.3827, -12.0), (-0.9808, -0.1951, -12.0), (-1.0, 9.656e-07, -12.0), (-0.9808, 0.1951, -12.0), (-0.9239, 0.3827, -12.0), (-0.8315, 0.5556, -12.0), (-0.7071, 0.7071, -12.0), (-0.5556, 0.8315, -12.0), (-0.3827, 0.9239, -12.0), (-0.1951, 0.9808, -12.0)], [], [(0, 1, 3, 2), (2, 3, 5, 4), (4, 5, 7, 6), (6, 7, 9, 8), (8, 9, 11, 10), (10, 11, 13, 12), (12, 13, 15, 14), (14, 15, 17, 16), (16, 17, 19, 18), (18, 19, 21, 20), (20, 21, 23, 22), (22, 23, 25, 24), (24, 25, 27, 26), (26, 27, 29, 28), (28, 29, 31, 30), (30, 31, 33, 32), (32, 33, 35, 34), (34, 35, 37, 36), (36, 37, 39, 38), (38, 39, 41, 40), (40, 41, 43, 42), (42, 43, 45, 44), (44, 45, 47, 46), (46, 47, 49, 48), (48, 49, 51, 50), (50, 51, 53, 52), (52, 53, 55, 54), (54, 55, 57, 56), (56, 57, 59, 58), (58, 59, 61, 60), (3, 1, 63, 61, 59, 57, 55, 53, 51, 49, 47, 45, 43, 41, 39, 37, 35, 33, 31, 29, 27, 25, 23, 21, 19, 17, 15, 13, 11, 9, 7, 5), (60, 61, 63, 62), (62, 63, 1, 0), (40, 42, 85, 84), (64, 65, 66, 67, 68, 69, 70, 71, 72, 73, 74, 75, 76, 77, 78, 79, 80, 81, 82, 83, 84, 85, 86, 87, 88, 89, 90, 91, 92, 93, 94, 95), (58, 60, 94, 93), (14, 16, 72, 71), (32, 34, 81, 80), (50, 52, 90, 89), (6, 8, 68, 67), (24, 26, 77, 76), (42, 44, 86, 85), (60, 62, 95, 94), (16, 18, 73, 72), (34, 36, 82, 81), (52, 54, 91, 90), (8, 10, 69, 68), (26, 28, 78, 77), (44, 46, 87, 86), (0, 2, 65, 64), (62, 0, 64, 95), (18, 20, 74, 73), (36, 38, 83, 82), (54, 56, 92, 91), (10, 12, 70, 69), (28, 30, 79, 78), (46, 48, 88, 87), (2, 4, 66, 65), (20, 22, 75, 74), (38, 40, 84, 83), (56, 58, 93, 92), (12, 14, 71, 70), (30, 32, 80, 79), (48, 50, 89, 88), (4, 6, 67, 66), (22, 24, 76, 75)])
me_cylinder_002.materials.append(mat_material_005)
me_cylinder_002.use_remesh_preserve_volume = False
me_cylinder_002.use_remesh_preserve_attributes = False
me_cylinder_002.use_mirror_vertex_groups = False
me_cylinder_002.update()
me_cylinder_001 = bpy.data.meshes.new('Cylinder.001')
me_cylinder_001.from_pydata([(0.0, 1.0, -1.0), (0.0, 1.0, 1.0), (0.1951, 0.9808, -1.0), (0.1951, 0.9808, 1.0), (0.3827, 0.9239, -1.0), (0.3827, 0.9239, 1.0), (0.5556, 0.8315, -1.0), (0.5556, 0.8315, 1.0), (0.7071, 0.7071, -1.0), (0.7071, 0.7071, 1.0), (0.8315, 0.5556, -1.0), (0.8315, 0.5556, 1.0), (0.9239, 0.3827, -1.0), (0.9239, 0.3827, 1.0), (0.9808, 0.1951, -1.0), (0.9808, 0.1951, 1.0), (1.0, 7.55e-08, -1.0), (1.0, 7.55e-08, 1.0), (0.9808, -0.1951, -1.0), (0.9808, -0.1951, 1.0), (0.9239, -0.3827, -1.0), (0.9239, -0.3827, 1.0), (0.8315, -0.5556, -1.0), (0.8315, -0.5556, 1.0), (0.7071, -0.7071, -1.0), (0.7071, -0.7071, 1.0), (0.5556, -0.8315, -1.0), (0.5556, -0.8315, 1.0), (0.3827, -0.9239, -1.0), (0.3827, -0.9239, 1.0), (0.1951, -0.9808, -1.0), (0.1951, -0.9808, 1.0), (-3.258e-07, -1.0, -1.0), (-3.258e-07, -1.0, 1.0), (-0.1951, -0.9808, -1.0), (-0.1951, -0.9808, 1.0), (-0.3827, -0.9239, -1.0), (-0.3827, -0.9239, 1.0), (-0.5556, -0.8315, -1.0), (-0.5556, -0.8315, 1.0), (-0.7071, -0.7071, -1.0), (-0.7071, -0.7071, 1.0), (-0.8315, -0.5556, -1.0), (-0.8315, -0.5556, 1.0), (-0.9239, -0.3827, -1.0), (-0.9239, -0.3827, 1.0), (-0.9808, -0.1951, -1.0), (-0.9808, -0.1951, 1.0), (-1.0, 9.656e-07, -1.0), (-1.0, 9.656e-07, 1.0), (-0.9808, 0.1951, -1.0), (-0.9808, 0.1951, 1.0), (-0.9239, 0.3827, -1.0), (-0.9239, 0.3827, 1.0), (-0.8315, 0.5556, -1.0), (-0.8315, 0.5556, 1.0), (-0.7071, 0.7071, -1.0), (-0.7071, 0.7071, 1.0), (-0.5556, 0.8315, -1.0), (-0.5556, 0.8315, 1.0), (-0.3827, 0.9239, -1.0), (-0.3827, 0.9239, 1.0), (-0.1951, 0.9808, -1.0), (-0.1951, 0.9808, 1.0)], [], [(0, 1, 3, 2), (2, 3, 5, 4), (4, 5, 7, 6), (6, 7, 9, 8), (8, 9, 11, 10), (10, 11, 13, 12), (12, 13, 15, 14), (14, 15, 17, 16), (16, 17, 19, 18), (18, 19, 21, 20), (20, 21, 23, 22), (22, 23, 25, 24), (24, 25, 27, 26), (26, 27, 29, 28), (28, 29, 31, 30), (30, 31, 33, 32), (32, 33, 35, 34), (34, 35, 37, 36), (36, 37, 39, 38), (38, 39, 41, 40), (40, 41, 43, 42), (42, 43, 45, 44), (44, 45, 47, 46), (46, 47, 49, 48), (48, 49, 51, 50), (50, 51, 53, 52), (52, 53, 55, 54), (54, 55, 57, 56), (56, 57, 59, 58), (58, 59, 61, 60), (3, 1, 63, 61, 59, 57, 55, 53, 51, 49, 47, 45, 43, 41, 39, 37, 35, 33, 31, 29, 27, 25, 23, 21, 19, 17, 15, 13, 11, 9, 7, 5), (60, 61, 63, 62), (62, 63, 1, 0), (0, 2, 4, 6, 8, 10, 12, 14, 16, 18, 20, 22, 24, 26, 28, 30, 32, 34, 36, 38, 40, 42, 44, 46, 48, 50, 52, 54, 56, 58, 60, 62)])
me_cylinder_001.materials.append(mat_material_004)
me_cylinder_001.use_remesh_preserve_volume = False
me_cylinder_001.use_remesh_preserve_attributes = False
me_cylinder_001.use_mirror_vertex_groups = False
me_cylinder_001.update()
me_cylinder = bpy.data.meshes.new('Cylinder')
me_cylinder.from_pydata([(0.0, 1.0, -1.0), (0.0, 1.0, 1.0), (0.1951, 0.9808, -1.0), (0.1951, 0.9808, 1.0), (0.3827, 0.9239, -1.0), (0.3827, 0.9239, 1.0), (0.5556, 0.8315, -1.0), (0.5556, 0.8315, 1.0), (0.7071, 0.7071, -1.0), (0.7071, 0.7071, 1.0), (0.8315, 0.5556, -1.0), (0.8315, 0.5556, 1.0), (0.9239, 0.3827, -1.0), (0.9239, 0.3827, 1.0), (0.9808, 0.1951, -1.0), (0.9808, 0.1951, 1.0), (1.0, 7.55e-08, -1.0), (1.0, 7.55e-08, 1.0), (0.9808, -0.1951, -1.0), (0.9808, -0.1951, 1.0), (0.9239, -0.3827, -1.0), (0.9239, -0.3827, 1.0), (0.8315, -0.5556, -1.0), (0.8315, -0.5556, 1.0), (0.7071, -0.7071, -1.0), (0.7071, -0.7071, 1.0), (0.5556, -0.8315, -1.0), (0.5556, -0.8315, 1.0), (0.3827, -0.9239, -1.0), (0.3827, -0.9239, 1.0), (0.1951, -0.9808, -1.0), (0.1951, -0.9808, 1.0), (-3.258e-07, -1.0, -1.0), (-3.258e-07, -1.0, 1.0), (-0.1951, -0.9808, -1.0), (-0.1951, -0.9808, 1.0), (-0.3827, -0.9239, -1.0), (-0.3827, -0.9239, 1.0), (-0.5556, -0.8315, -1.0), (-0.5556, -0.8315, 1.0), (-0.7071, -0.7071, -1.0), (-0.7071, -0.7071, 1.0), (-0.8315, -0.5556, -1.0), (-0.8315, -0.5556, 1.0), (-0.9239, -0.3827, -1.0), (-0.9239, -0.3827, 1.0), (-0.9808, -0.1951, -1.0), (-0.9808, -0.1951, 1.0), (-1.0, 9.656e-07, -1.0), (-1.0, 9.656e-07, 1.0), (-0.9808, 0.1951, -1.0), (-0.9808, 0.1951, 1.0), (-0.9239, 0.3827, -1.0), (-0.9239, 0.3827, 1.0), (-0.8315, 0.5556, -1.0), (-0.8315, 0.5556, 1.0), (-0.7071, 0.7071, -1.0), (-0.7071, 0.7071, 1.0), (-0.5556, 0.8315, -1.0), (-0.5556, 0.8315, 1.0), (-0.3827, 0.9239, -1.0), (-0.3827, 0.9239, 1.0), (-0.1951, 0.9808, -1.0), (-0.1951, 0.9808, 1.0), (1.881e-07, 0.4545, -1.134), (0.08866, 0.4457, -1.134), (0.1739, 0.4199, -1.134), (0.2525, 0.3779, -1.134), (0.3214, 0.3214, -1.134), (0.3779, 0.2525, -1.134), (0.4199, 0.1739, -1.134), (0.4457, 0.08866, -1.134), (0.4545, 1.898e-07, -1.134), (0.4457, -0.08866, -1.134), (0.4199, -0.1739, -1.134), (0.3779, -0.2525, -1.134), (0.3214, -0.3214, -1.134), (0.2525, -0.3779, -1.134), (0.1739, -0.4199, -1.134), (0.08866, -0.4457, -1.134), (4e-08, -0.4545, -1.134), (-0.08866, -0.4457, -1.134), (-0.1739, -0.4199, -1.134), (-0.2525, -0.3779, -1.134), (-0.3214, -0.3214, -1.134), (-0.3779, -0.2525, -1.134), (-0.4199, -0.1739, -1.134), (-0.4457, -0.08866, -1.134), (-0.4545, 5.943e-07, -1.134), (-0.4457, 0.08867, -1.134), (-0.4199, 0.1739, -1.134), (-0.3779, 0.2525, -1.134), (-0.3214, 0.3214, -1.134), (-0.2525, 0.3779, -1.134), (-0.1739, 0.4199, -1.134), (-0.08866, 0.4457, -1.134), (3.253e-07, 0.1332, -1.232), (0.02598, 0.1306, -1.232), (0.05097, 0.123, -1.232), (0.074, 0.1107, -1.232), (0.09418, 0.09418, -1.232), (0.1107, 0.074, -1.232), (0.123, 0.05097, -1.232), (0.1306, 0.02598, -1.232), (0.1332, 2.61e-07, -1.232), (0.1306, -0.02598, -1.232), (0.123, -0.05097, -1.232), (0.1107, -0.07399, -1.232), (0.09418, -0.09418, -1.232), (0.074, -0.1107, -1.232), (0.05097, -0.123, -1.232), (0.02598, -0.1306, -1.232), (2.819e-07, -0.1332, -1.232), (-0.02598, -0.1306, -1.232), (-0.05097, -0.123, -1.232), (-0.07399, -0.1107, -1.232), (-0.09418, -0.09418, -1.232), (-0.1107, -0.07399, -1.232), (-0.123, -0.05097, -1.232), (-0.1306, -0.02598, -1.232), (-0.1332, 3.796e-07, -1.232), (-0.1306, 0.02598, -1.232), (-0.123, 0.05097, -1.232), (-0.1107, 0.074, -1.232), (-0.09418, 0.09418, -1.232), (-0.07399, 0.1107, -1.232), (-0.05097, 0.123, -1.232), (-0.02598, 0.1306, -1.232), (-1.66e-08, 1.14, -0.9672), (0.2223, 1.118, -0.9672), (0.4361, 1.053, -0.9672), (0.6331, 0.9475, -0.9672), (0.8058, 0.8058, -0.9672), (0.9475, 0.6331, -0.9672), (1.053, 0.4361, -0.9672), (1.118, 0.2223, -0.9672), (1.14, 4.64e-08, -0.9672), (1.118, -0.2223, -0.9672), (1.053, -0.4361, -0.9672), (0.9475, -0.6331, -0.9672), (0.8058, -0.8058, -0.9672), (0.6331, -0.9475, -0.9672), (0.4361, -1.053, -0.9672), (0.2223, -1.118, -0.9672), (-3.879e-07, -1.14, -0.9672), (-0.2223, -1.118, -0.9672), (-0.4361, -1.053, -0.9672), (-0.6331, -0.9475, -0.9672), (-0.8058, -0.8058, -0.9672), (-0.9475, -0.6331, -0.9672), (-1.053, -0.4361, -0.9672), (-1.118, -0.2223, -0.9672), (-1.14, 1.061e-06, -0.9672), (-1.118, 0.2223, -0.9672), (-1.053, 0.4361, -0.9672), (-0.9475, 0.6331, -0.9672), (-0.8058, 0.8058, -0.9672), (-0.6331, 0.9475, -0.9672), (-0.4361, 1.053, -0.9672), (-0.2223, 1.118, -0.9672), (-1.66e-08, 1.14, -0.6535), (0.2223, 1.118, -0.6535), (0.4361, 1.053, -0.6535), (0.6331, 0.9475, -0.6535), (0.8058, 0.8058, -0.6535), (0.9475, 0.6331, -0.6535), (1.053, 0.4361, -0.6535), (1.118, 0.2223, -0.6535), (1.14, 4.64e-08, -0.6535), (1.118, -0.2223, -0.6535), (1.053, -0.4361, -0.6535), (0.9475, -0.6331, -0.6535), (0.8058, -0.8058, -0.6535), (0.6331, -0.9475, -0.6535), (0.4361, -1.053, -0.6535), (0.2223, -1.118, -0.6535), (-3.879e-07, -1.14, -0.6535), (-0.2223, -1.118, -0.6535), (-0.4361, -1.053, -0.6535), (-0.6331, -0.9475, -0.6535), (-0.8058, -0.8058, -0.6535), (-0.9475, -0.6331, -0.6535), (-1.053, -0.4361, -0.6535), (-1.118, -0.2223, -0.6535), (-1.14, 1.061e-06, -0.6535), (-1.118, 0.2223, -0.6535), (-1.053, 0.4361, -0.6535), (-0.9475, 0.6331, -0.6535), (-0.8058, 0.8058, -0.6535), (-0.6331, 0.9475, -0.6535), (-0.4361, 1.053, -0.6535), (-0.2223, 1.118, -0.6535)], [], [(160, 1, 3, 161), (161, 3, 5, 162), (162, 5, 7, 163), (163, 7, 9, 164), (164, 9, 11, 165), (165, 11, 13, 166), (166, 13, 15, 167), (167, 15, 17, 168), (168, 17, 19, 169), (169, 19, 21, 170), (170, 21, 23, 171), (171, 23, 25, 172), (172, 25, 27, 173), (173, 27, 29, 174), (174, 29, 31, 175), (175, 31, 33, 176), (176, 33, 35, 177), (177, 35, 37, 178), (178, 37, 39, 179), (179, 39, 41, 180), (180, 41, 43, 181), (181, 43, 45, 182), (182, 45, 47, 183), (183, 47, 49, 184), (184, 49, 51, 185), (185, 51, 53, 186), (186, 53, 55, 187), (187, 55, 57, 188), (188, 57, 59, 189), (189, 59, 61, 190), (3, 1, 63, 61, 59, 57, 55, 53, 51, 49, 47, 45, 43, 41, 39, 37, 35, 33, 31, 29, 27, 25, 23, 21, 19, 17, 15, 13, 11, 9, 7, 5), (190, 61, 63, 191), (191, 63, 1, 160), (52, 54, 91, 90), (74, 75, 107, 106), (8, 10, 69, 68), (26, 28, 78, 77), (44, 46, 87, 86), (0, 2, 65, 64), (62, 0, 64, 95), (18, 20, 74, 73), (36, 38, 83, 82), (54, 56, 92, 91), (10, 12, 70, 69), (28, 30, 79, 78), (46, 48, 88, 87), (2, 4, 66, 65), (20, 22, 75, 74), (38, 40, 84, 83), (56, 58, 93, 92), (12, 14, 71, 70), (30, 32, 80, 79), (48, 50, 89, 88), (4, 6, 67, 66), (22, 24, 76, 75), (40, 42, 85, 84), (58, 60, 94, 93), (14, 16, 72, 71), (32, 34, 81, 80), (50, 52, 90, 89), (6, 8, 68, 67), (24, 26, 77, 76), (42, 44, 86, 85), (60, 62, 95, 94), (16, 18, 73, 72), (34, 36, 82, 81), (96, 97, 98, 99, 100, 101, 102, 103, 104, 105, 106, 107, 108, 109, 110, 111, 112, 113, 114, 115, 116, 117, 118, 119, 120, 121, 122, 123, 124, 125, 126, 127), (88, 89, 121, 120), (75, 76, 108, 107), (89, 90, 122, 121), (76, 77, 109, 108), (90, 91, 123, 122), (77, 78, 110, 109), (64, 65, 97, 96), (91, 92, 124, 123), (78, 79, 111, 110), (65, 66, 98, 97), (92, 93, 125, 124), (79, 80, 112, 111), (66, 67, 99, 98), (93, 94, 126, 125), (80, 81, 113, 112), (67, 68, 100, 99), (94, 95, 127, 126), (81, 82, 114, 113), (68, 69, 101, 100), (95, 64, 96, 127), (82, 83, 115, 114), (69, 70, 102, 101), (83, 84, 116, 115), (70, 71, 103, 102), (84, 85, 117, 116), (71, 72, 104, 103), (85, 86, 118, 117), (72, 73, 105, 104), (86, 87, 119, 118), (73, 74, 106, 105), (87, 88, 120, 119), (62, 159, 128, 0), (60, 158, 159, 62), (58, 157, 158, 60), (56, 156, 157, 58), (54, 155, 156, 56), (52, 154, 155, 54), (50, 153, 154, 52), (48, 152, 153, 50), (46, 151, 152, 48), (44, 150, 151, 46), (42, 149, 150, 44), (40, 148, 149, 42), (38, 147, 148, 40), (36, 146, 147, 38), (34, 145, 146, 36), (32, 144, 145, 34), (30, 143, 144, 32), (28, 142, 143, 30), (26, 141, 142, 28), (24, 140, 141, 26), (22, 139, 140, 24), (20, 138, 139, 22), (18, 137, 138, 20), (16, 136, 137, 18), (14, 135, 136, 16), (12, 134, 135, 14), (10, 133, 134, 12), (8, 132, 133, 10), (6, 131, 132, 8), (4, 130, 131, 6), (2, 129, 130, 4), (0, 128, 129, 2), (159, 191, 160, 128), (158, 190, 191, 159), (157, 189, 190, 158), (156, 188, 189, 157), (155, 187, 188, 156), (154, 186, 187, 155), (153, 185, 186, 154), (152, 184, 185, 153), (151, 183, 184, 152), (150, 182, 183, 151), (149, 181, 182, 150), (148, 180, 181, 149), (147, 179, 180, 148), (146, 178, 179, 147), (145, 177, 178, 146), (144, 176, 177, 145), (143, 175, 176, 144), (142, 174, 175, 143), (141, 173, 174, 142), (140, 172, 173, 141), (139, 171, 172, 140), (138, 170, 171, 139), (137, 169, 170, 138), (136, 168, 169, 137), (135, 167, 168, 136), (134, 166, 167, 135), (133, 165, 166, 134), (132, 164, 165, 133), (131, 163, 164, 132), (130, 162, 163, 131), (129, 161, 162, 130), (128, 160, 161, 129)])
me_cylinder.materials.append(mat_tablet)
me_cylinder.use_remesh_preserve_volume = False
me_cylinder.use_remesh_preserve_attributes = False
me_cylinder.use_mirror_vertex_groups = False
me_cylinder.update()
me_plane_009 = bpy.data.meshes.new('Plane.009')
me_plane_009.from_pydata([(-1.0, -1.0, 0.0), (1.0, -1.0, 0.0), (-1.0, 1.0, 0.0), (1.0, 1.0, 0.0)], [], [(0, 1, 3, 2)])
me_plane_009.materials.append(mat_material_002)
me_plane_009.use_remesh_preserve_volume = False
me_plane_009.use_remesh_preserve_attributes = False
me_plane_009.use_mirror_vertex_groups = False
me_plane_009.update()
me_plane_008 = bpy.data.meshes.new('Plane.008')
me_plane_008.from_pydata([(-1.0, -1.0, 0.0), (1.0, -1.0, 0.0), (-1.0, 1.0, 0.0), (1.0, 1.0, 0.0)], [], [(0, 1, 3, 2)])
me_plane_008.materials.append(mat_material_002)
me_plane_008.use_remesh_preserve_volume = False
me_plane_008.use_remesh_preserve_attributes = False
me_plane_008.use_mirror_vertex_groups = False
me_plane_008.update()
me_cube = bpy.data.meshes.new('Cube')
me_cube.from_pydata([(-1.0, -1.0, -1.0), (-1.0, -1.0, 1.0), (-1.0, 1.0, -1.0), (-1.0, 1.0, 1.0), (1.0, -1.0, -1.0), (1.0, -1.0, 1.0), (1.0, 1.0, -1.0), (1.0, 1.0, 1.0), (-1.0, -1.0, 0.716), (-1.0, 1.0, 0.716), (1.0, 1.0, 0.716), (1.0, -1.0, 0.716), (-1.0, 1.0, 0.4538), (1.0, 1.0, 0.4538), (1.0, -1.0, 0.4538), (-1.0, -1.0, 0.4538), (-1.0, -0.8462, -1.0), (-1.0, -0.8462, 1.0), (1.0, -0.8462, -1.0), (1.0, -0.8462, 1.0), (0.9614, -0.8203, 0.6901), (-1.0, -0.8462, 0.716), (-1.0, -0.8462, 0.4538), (0.9614, -0.8203, 0.4797), (-1.0, 0.8542, 1.0), (1.0, 0.8542, -1.0), (-1.0, 0.8542, 0.716), (-1.0, 0.8542, 0.4538), (-1.0, 0.8542, -1.0), (1.0, 0.8542, 1.0), (0.9614, 0.8283, 0.6901), (0.9614, 0.8283, 0.4797), (1.0, 0.8542, 0.716), (1.0, -0.8462, 0.716), (1.0, 0.8542, 0.4538), (1.0, -0.8462, 0.4538), (-1.0, 1.0, 0.2526), (1.0, 1.0, 0.2526), (1.0, -1.0, 0.2526), (-1.0, -1.0, 0.2526), (0.9593, -0.8226, 0.229), (-1.0, -0.8462, 0.2526), (0.9593, 0.8306, 0.229), (-1.0, 0.8542, 0.2526), (-1.0, 1.0, 0.0548), (1.0, 1.0, 0.0548), (1.0, -1.0, 0.0548), (0.9593, -0.8226, 0.07841), (-1.0, -0.8462, 0.0548), (0.9593, 0.8306, 0.07841), (-1.0, 0.8542, 0.0548), (-1.0, -1.0, 0.0548), (1.0, 0.8542, 0.2526), (1.0, -0.8462, 0.2526), (1.0, -0.8462, 0.0548), (1.0, 0.8542, 0.0548), (-1.0, -0.2025, -1.0), (1.0, -0.2025, 1.0), (1.0, -0.2025, 0.716), (1.0, -0.2025, 0.4538), (-1.0, -0.2025, 1.0), (1.0, -0.2025, -1.0), (-1.0, -0.2025, 0.716), (-1.0, -0.2025, 0.4538), (0.9614, -0.1962, 0.6901), (0.9614, -0.1962, 0.4797), (-1.0, -0.2025, 0.2526), (1.0, -0.2025, 0.2526), (1.0, -0.2025, 0.0548), (-1.0, -0.2025, 0.0548), (0.9593, -0.1967, 0.229), (0.9593, -0.1967, 0.07841), (-1.0, 0.1514, 1.0), (1.0, 0.1514, -1.0), (-1.0, 0.1514, 0.716), (-1.0, 0.1514, 0.4538), (-1.0, 0.1514, 0.2526), (-1.0, 0.1514, 0.0548), (-1.0, 0.1514, -1.0), (1.0, 0.1514, 1.0), (1.0, 0.1514, 0.716), (1.0, 0.1514, 0.4538), (0.9614, 0.1469, 0.6901), (0.9614, 0.1469, 0.4797), (1.0, 0.1514, 0.2526), (1.0, 0.1514, 0.0548), (0.9593, 0.1473, 0.229), (0.9593, 0.1473, 0.07841), (-1.0, 1.0, -0.3223), (1.0, 1.0, -0.3223), (1.0, -1.0, -0.3223), (1.0, -0.8462, -0.3223), (-1.0, -0.8462, -0.3223), (1.0, 0.8542, -0.3223), (-1.0, 0.8542, -0.3223), (-1.0, -1.0, -0.3223), (-1.0, -0.2025, -0.3223), (0.9935, -0.1764, -0.3484), (0.9935, 0.1253, -0.3484), (-1.0, 0.1514, -0.3223), (-1.0, 1.0, -0.508), (1.0, 1.0, -0.508), (1.0, -1.0, -0.508), (1.0, -0.8462, -0.508), (-1.0, -0.8462, -0.508), (1.0, 0.8542, -0.508), (-1.0, 0.8542, -0.508), (-1.0, -0.2025, -0.508), (0.9935, -0.1764, -0.4819), (0.9935, 0.1253, -0.4819), (-1.0, 0.1514, -0.508), (-1.0, -1.0, -0.508), (1.0, 0.1514, -0.3223), (1.0, -0.2025, -0.3223), (1.0, -0.2025, -0.508), (1.0, 0.1514, -0.508)], [], [(26, 24, 3, 9), (9, 3, 7, 10), (33, 19, 5, 11), (11, 5, 1, 8), (16, 18, 4, 0), (19, 17, 1, 5), (14, 11, 8, 15), (35, 33, 11, 14), (12, 9, 10, 13), (27, 26, 9, 12), (43, 27, 12, 36), (36, 12, 13, 37), (53, 35, 14, 38), (38, 14, 15, 39), (67, 59, 35, 53), (39, 15, 22, 41), (15, 8, 21, 22), (65, 64, 20, 23), (57, 60, 17, 19), (56, 61, 18, 16), (58, 57, 19, 33), (8, 1, 17, 21), (10, 7, 29, 32), (2, 6, 25, 28), (7, 3, 24, 29), (13, 10, 32, 34), (37, 13, 34, 52), (76, 75, 27, 43), (75, 74, 26, 27), (74, 72, 24, 26), (82, 30, 32, 80), (65, 23, 35, 59), (23, 20, 33, 35), (30, 31, 34, 32), (77, 76, 43, 50), (45, 37, 52, 55), (51, 39, 41, 48), (71, 70, 40, 47), (46, 38, 39, 51), (54, 53, 38, 46), (44, 36, 37, 45), (50, 43, 36, 44), (94, 50, 44, 88), (88, 44, 45, 89), (91, 54, 46, 90), (90, 46, 51, 95), (113, 68, 54, 91), (95, 51, 48, 92), (89, 45, 55, 93), (99, 77, 50, 94), (86, 42, 52, 84), (47, 40, 53, 54), (42, 49, 55, 52), (71, 47, 54, 68), (87, 71, 68, 85), (40, 70, 67, 53), (92, 48, 69, 96), (112, 85, 68, 113), (87, 86, 70, 71), (48, 41, 66, 69), (83, 65, 59, 81), (20, 64, 58, 33), (21, 17, 60, 62), (22, 21, 62, 63), (41, 22, 63, 66), (80, 79, 57, 58), (78, 73, 61, 56), (79, 72, 60, 57), (83, 82, 64, 65), (84, 81, 59, 67), (52, 34, 81, 84), (31, 30, 82, 83), (29, 24, 72, 79), (28, 25, 73, 78), (32, 29, 79, 80), (31, 83, 81, 34), (49, 42, 86, 87), (93, 55, 85, 112), (49, 87, 85, 55), (70, 86, 84, 67), (96, 69, 77, 99), (69, 66, 76, 77), (64, 82, 80, 58), (62, 60, 72, 74), (63, 62, 74, 75), (66, 63, 75, 76), (107, 96, 99, 110), (105, 93, 112, 115), (109, 98, 97, 108), (104, 92, 96, 107), (110, 99, 94, 106), (101, 89, 93, 105), (111, 95, 92, 104), (114, 113, 91, 103), (102, 90, 95, 111), (103, 91, 90, 102), (100, 88, 89, 101), (106, 94, 88, 100), (28, 106, 100, 2), (2, 100, 101, 6), (18, 103, 102, 4), (4, 102, 111, 0), (61, 114, 103, 18), (0, 111, 104, 16), (6, 101, 105, 25), (78, 110, 106, 28), (16, 104, 107, 56), (73, 115, 114, 61), (25, 105, 115, 73), (56, 107, 110, 78), (97, 98, 112, 113), (108, 97, 113, 114), (98, 109, 115, 112), (109, 108, 114, 115)])
me_cube.materials.append(mat_cpu_001)
me_cube.use_remesh_preserve_volume = False
me_cube.use_remesh_preserve_attributes = False
me_cube.use_mirror_vertex_groups = False
me_cube.update()
me_plane_007 = bpy.data.meshes.new('Plane.007')
me_plane_007.from_pydata([(-1.0, -1.0, 0.0), (1.0, -1.0, 0.0), (-1.0, 1.0, 0.0), (1.0, 1.0, 0.0), (-1.0, 1.0, 0.171), (-1.0, -1.0, 0.171), (1.0, -1.0, 0.171), (1.0, 1.0, 0.171), (-1.0, 0.8605, 0.0), (1.0, 0.8625, 0.0), (-1.0, 0.8602, 0.171), (1.0, 0.8574, 0.171), (-1.0, -0.8699, 0.0), (-1.0, -0.8773, 0.171), (1.0, -0.8773, 0.0), (1.0, -0.8773, 0.171), (-1.0, -0.8699, -1.202), (-1.0, -1.0, -1.202), (1.0, -1.0, -1.202), (1.0, 0.8625, -1.202), (1.0, 1.0, -1.202), (-1.0, 1.0, -1.202), (-1.0, 0.8605, -1.202), (1.0, -0.8773, -1.202)], [], [(3, 9, 19, 20), (10, 11, 7, 4), (9, 3, 7, 11), (12, 0, 5, 13), (3, 2, 4, 7), (0, 1, 6, 5), (2, 8, 10, 4), (14, 9, 11, 15), (13, 15, 11, 10), (12, 8, 9, 14), (12, 14, 23, 16), (5, 6, 15, 13), (1, 14, 15, 6), (8, 12, 13, 10), (22, 21, 20, 19), (17, 16, 23, 18), (14, 1, 18, 23), (0, 12, 16, 17), (2, 3, 20, 21), (8, 2, 21, 22), (1, 0, 17, 18), (9, 8, 22, 19)])
me_plane_007.materials.append(mat_table)
me_plane_007.use_remesh_preserve_volume = False
me_plane_007.use_remesh_preserve_attributes = False
me_plane_007.use_mirror_vertex_groups = False
me_plane_007.update()
me_plane_004 = bpy.data.meshes.new('Plane.004')
me_plane_004.from_pydata([(-1.0, -1.0, 0.0), (1.0, -1.0, 0.0), (-1.0, 1.0, 0.0), (1.0, 1.0, 0.0)], [], [(0, 1, 3, 2)])
me_plane_004.materials.append(mat_wall)
me_plane_004.use_remesh_preserve_volume = False
me_plane_004.use_remesh_preserve_attributes = False
me_plane_004.use_mirror_vertex_groups = False
me_plane_004.update()
me_plane_001 = bpy.data.meshes.new('Plane.001')
me_plane_001.from_pydata([(-1.073, -0.9016, 0.02011), (1.032, -0.9325, 0.01985), (-0.9812, 1.077, 0.01563), (0.9812, 1.077, 0.01563), (-0.9672, 0.9184, 0.1313), (-0.9672, -0.9184, 0.1313), (0.9672, -0.9184, 0.1313), (0.9672, 0.9184, 0.1313), (-0.9812, 1.077, 0.1052), (-1.073, -0.9016, 0.1007), (1.032, -0.9325, 0.101), (0.9812, 1.077, 0.1052), (1.032, 0.9325, 0.01985), (-1.073, 0.9016, 0.02011), (1.032, 0.9325, 0.101), (-1.073, 0.9016, 0.1007), (0.9871, -1.0, 0.01079), (0.9106, 0.9106, -1.043e-07), (0.9871, -1.0, 0.11), (1.0, 1.08, 0.1085), (-0.9106, 0.9106, -1.043e-07), (-0.9871, -1.0, 0.01079), (-1.073, 1.08, 0.1102), (-0.9871, -1.0, 0.11), (-0.9106, -0.9106, -1.043e-07), (0.9106, -0.9106, -1.043e-07), (-1.073, -1.0, 0.1012), (1.0, -1.0, 0.1085), (-1.0, 1.0, -1.043e-07), (-1.0, -1.0, -1.043e-07), (1.0, -1.0, -1.043e-07), (1.0, 1.0, -1.043e-07)], [], [(24, 20, 17, 25), (5, 6, 7, 4), (21, 16, 18, 23), (1, 12, 14, 10), (13, 0, 9, 15), (3, 2, 8, 11), (5, 4, 22, 26), (6, 5, 26, 27), (7, 6, 27, 19), (4, 7, 19, 22), (2, 3, 31, 28), (11, 8, 22, 19), (3, 11, 19, 31), (8, 2, 28, 22), (12, 1, 30, 31), (10, 14, 19, 27), (1, 10, 27, 30), (14, 12, 31, 19), (0, 13, 28, 29), (15, 9, 26, 22), (9, 0, 29, 26), (13, 15, 22, 28), (16, 21, 29, 30), (23, 18, 27, 26), (18, 16, 30, 27), (21, 23, 26, 29), (20, 24, 29, 28), (24, 25, 30, 29), (25, 17, 31, 30), (17, 20, 28, 31)])
me_plane_001.polygons.foreach_set('use_smooth', [True] * 30)
me_plane_001.materials.append(mat_cousion)
me_plane_001.use_remesh_preserve_volume = False
me_plane_001.use_remesh_preserve_attributes = False
me_plane_001.use_mirror_vertex_groups = False
me_plane_001.update()
me_plane_005 = bpy.data.meshes.new('Plane.005')
me_plane_005.from_pydata([(-1.073, -0.9016, 0.02011), (1.032, -0.9325, 0.01985), (-0.9812, 1.077, 0.01563), (0.9812, 1.077, 0.01563), (-0.9672, 0.9184, 0.1313), (-0.9672, -0.9184, 0.1313), (0.9672, -0.9184, 0.1313), (0.9672, 0.9184, 0.1313), (-0.9812, 1.077, 0.1052), (-1.073, -0.9016, 0.1007), (1.032, -0.9325, 0.101), (0.9812, 1.077, 0.1052), (1.032, 0.9325, 0.01985), (-1.073, 0.9016, 0.02011), (1.032, 0.9325, 0.101), (-1.073, 0.9016, 0.1007), (0.9871, -1.0, 0.01079), (0.9106, 0.9106, -1.043e-07), (0.9871, -1.0, 0.11), (1.0, 1.08, 0.1085), (-0.9106, 0.9106, -1.043e-07), (-0.9871, -1.0, 0.01079), (-1.073, 1.08, 0.1102), (-0.9871, -1.0, 0.11), (-0.9106, -0.9106, -1.043e-07), (0.9106, -0.9106, -1.043e-07), (-1.073, -1.0, 0.1012), (1.0, -1.0, 0.1085), (-1.0, 1.0, -1.043e-07), (-1.0, -1.0, -1.043e-07), (1.0, -1.0, -1.043e-07), (1.0, 1.0, -1.043e-07)], [], [(24, 20, 17, 25), (5, 6, 7, 4), (21, 16, 18, 23), (1, 12, 14, 10), (13, 0, 9, 15), (3, 2, 8, 11), (5, 4, 22, 26), (6, 5, 26, 27), (7, 6, 27, 19), (4, 7, 19, 22), (2, 3, 31, 28), (11, 8, 22, 19), (3, 11, 19, 31), (8, 2, 28, 22), (12, 1, 30, 31), (10, 14, 19, 27), (1, 10, 27, 30), (14, 12, 31, 19), (0, 13, 28, 29), (15, 9, 26, 22), (9, 0, 29, 26), (13, 15, 22, 28), (16, 21, 29, 30), (23, 18, 27, 26), (18, 16, 30, 27), (21, 23, 26, 29), (20, 24, 29, 28), (24, 25, 30, 29), (25, 17, 31, 30), (17, 20, 28, 31)])
me_plane_005.polygons.foreach_set('use_smooth', [True] * 30)
me_plane_005.materials.append(mat_cousion)
me_plane_005.use_remesh_preserve_volume = False
me_plane_005.use_remesh_preserve_attributes = False
me_plane_005.use_mirror_vertex_groups = False
me_plane_005.update()
me_plane_003 = bpy.data.meshes.new('Plane.003')
me_plane_003.from_pydata([(-1.0, -0.9016, 0.02011), (1.0, -0.9325, 0.01985), (-0.9812, 1.0, 0.01563), (0.9812, 1.0, 0.01563), (-0.9672, 0.9184, 0.1208), (-0.9672, -0.9184, 0.1208), (0.9672, -0.9184, 0.1208), (0.9672, 0.9184, 0.1208), (-0.9812, 1.0, 0.1052), (-1.0, -0.9016, 0.1007), (1.0, -0.9325, 0.101), (0.9812, 1.0, 0.1052), (1.0, 0.9325, 0.01985), (-1.0, 0.9016, 0.02011), (1.0, 0.9325, 0.101), (-1.0, 0.9016, 0.1007), (0.9871, -1.0, 0.01079), (0.9106, 0.9106, -1.043e-07), (0.9871, -1.0, 0.11), (1.0, 1.0, 0.1208), (-0.9106, 0.9106, -1.043e-07), (-0.9871, -1.0, 0.01079), (-1.0, 1.0, 0.1208), (-0.9871, -1.0, 0.11), (-0.9106, -0.9106, -1.043e-07), (0.9106, -0.9106, -1.043e-07), (-1.0, -1.0, 0.1208), (1.0, -1.0, 0.1208), (-1.0, 1.0, -1.043e-07), (-1.0, -1.0, -1.043e-07), (1.0, -1.0, -1.043e-07), (1.0, 1.0, -1.043e-07)], [], [(24, 20, 17, 25), (5, 6, 7, 4), (21, 16, 18, 23), (1, 12, 14, 10), (13, 0, 9, 15), (3, 2, 8, 11), (5, 4, 22, 26), (6, 5, 26, 27), (7, 6, 27, 19), (4, 7, 19, 22), (2, 3, 31, 28), (11, 8, 22, 19), (3, 11, 19, 31), (8, 2, 28, 22), (12, 1, 30, 31), (10, 14, 19, 27), (1, 10, 27, 30), (14, 12, 31, 19), (0, 13, 28, 29), (15, 9, 26, 22), (9, 0, 29, 26), (13, 15, 22, 28), (16, 21, 29, 30), (23, 18, 27, 26), (18, 16, 30, 27), (21, 23, 26, 29), (20, 24, 29, 28), (24, 25, 30, 29), (25, 17, 31, 30), (17, 20, 28, 31)])
me_plane_003.polygons.foreach_set('use_smooth', [True] * 30)
me_plane_003.materials.append(mat_cousion)
me_plane_003.use_remesh_preserve_volume = False
me_plane_003.use_remesh_preserve_attributes = False
me_plane_003.use_mirror_vertex_groups = False
me_plane_003.update()
me_plane_002 = bpy.data.meshes.new('Plane.002')
me_plane_002.from_pydata([(-1.0, -1.0, 0.0), (1.0, -1.0, 0.0), (-1.0, 1.0, 0.0), (1.0, 1.0, 0.0), (-1.0, 1.0, 0.7099), (-1.0, -1.0, 0.7099), (1.0, -1.0, 0.7099), (1.0, 1.0, 0.7099)], [], [(0, 2, 3, 1), (5, 6, 7, 4), (0, 1, 6, 5), (1, 3, 7, 6), (2, 0, 5, 4), (3, 2, 4, 7)])
me_plane_002.polygons.foreach_set('use_smooth', [0, 1, 0, 0, 0, 0])
me_plane_002.materials.append(mat_bed)
me_plane_002.use_remesh_preserve_volume = False
me_plane_002.use_remesh_preserve_attributes = False
me_plane_002.use_mirror_vertex_groups = False
me_plane_002.update()
me_plane = bpy.data.meshes.new('Plane')
me_plane.from_pydata([(-1.0, -1.0, 0.0), (1.0, -1.0, 0.0), (-1.0, 1.0, 0.0), (1.0, 1.0, 0.0), (-1.0, -1.0, 1.25), (1.0, -1.0, 1.25), (-1.0, 1.0, 1.25), (-1.0, 1.0, 0.0), (-1.0, -1.0, 0.0), (1.0, -1.0, 0.0), (1.0, 1.0, 0.0), (-1.0, 1.0, 1.25), (-1.0, -1.0, 1.25), (1.0, -1.0, 1.25), (-1.0, -1.0, 0.0), (1.0, -1.0, 0.0), (1.0, 1.0, 0.0), (-1.0, 1.0, 0.0), (1.0, -1.0, 0.0), (-1.0, -1.0, 0.0), (-1.0, -1.0, 1.25), (1.0, -1.0, 1.25), (-1.0, -1.0, 0.0), (-1.0, 1.0, 0.0), (-1.0, 1.0, 1.25), (-1.0, -1.0, 1.25), (1.0, -1.0, 0.0), (-1.0, -1.0, 0.0), (1.0, 1.0, 0.0), (-1.0, 1.0, 0.0), (-1.0, -1.0, 0.0), (1.0, -1.0, 0.0), (-1.0, -1.0, 1.25), (1.0, -1.0, 1.25), (-1.0, 1.0, 0.0), (-1.0, -1.0, 0.0), (-1.0, 1.0, 1.25), (-1.0, -1.0, 1.25), (1.0, -1.0, 0.0), (-1.0, -1.0, 0.0), (1.0, 1.0, 0.0), (-1.0, 1.0, 0.0), (-1.0, -1.0, 0.0), (1.0, -1.0, 0.0), (-1.0, -1.0, 1.25), (1.0, -1.0, 1.25), (-1.0, 1.0, 0.0), (-1.0, -1.0, 0.0), (-1.0, 1.0, 1.25), (-1.0, -1.0, 1.25), (1.0, -1.0, 0.0), (-1.0, -1.0, 0.0), (1.0, 1.0, 0.0), (-1.0, 1.0, 0.0), (-1.0, -1.0, 0.0), (1.0, -1.0, 0.0), (-1.0, -1.0, 1.25), (1.0, -1.0, 1.25), (-1.0, 1.0, 0.0), (-1.0, -1.0, 0.0), (-1.0, 1.0, 1.25), (-1.0, -1.0, 1.25), (1.0, -1.0, 0.08269), (-1.0, -1.0, 0.08269), (1.0, 1.0, 0.08269), (-1.0, 1.0, 0.08269), (-1.0, -0.9173, 0.0), (1.0, -0.9173, 0.0), (-1.0, -0.9173, 1.25), (1.0, -0.9173, 1.25), (-0.9173, 1.0, 0.0), (-0.9173, -1.0, 0.0), (-0.9173, 1.0, 1.25), (-0.9173, -1.0, 1.25)], [], [(0, 2, 3, 1), (1, 5, 4, 0), (0, 4, 6, 2), (26, 28, 40, 38), (37, 35, 47, 49), (31, 30, 42, 43), (4, 5, 13, 12), (3, 2, 7, 10), (2, 6, 11, 7), (5, 1, 9, 13), (6, 4, 12, 11), (1, 3, 10, 9), (15, 16, 28, 26), (9, 15, 14, 8), (10, 16, 15, 9), (7, 17, 16, 10), (8, 14, 17, 7), (24, 25, 37, 36), (8, 19, 18, 9), (12, 20, 19, 8), (13, 21, 20, 12), (9, 18, 21, 13), (21, 18, 31, 33), (7, 23, 22, 8), (11, 24, 23, 7), (12, 25, 24, 11), (8, 22, 25, 12), (18, 19, 30, 31), (25, 22, 35, 37), (16, 17, 29, 28), (19, 20, 32, 30), (22, 23, 34, 35), (17, 14, 27, 29), (20, 21, 33, 32), (23, 24, 36, 34), (14, 15, 26, 27), (38, 40, 52, 50), (49, 47, 59, 61), (43, 42, 54, 55), (35, 34, 46, 47), (30, 32, 44, 42), (28, 29, 41, 40), (34, 36, 48, 46), (32, 33, 45, 44), (29, 27, 39, 41), (36, 37, 49, 48), (27, 26, 38, 39), (33, 31, 43, 45), (61, 59, 71, 73), (55, 54, 66, 67), (57, 55, 67, 69), (47, 46, 58, 59), (42, 44, 56, 54), (40, 41, 53, 52), (46, 48, 60, 58), (44, 45, 57, 56), (41, 39, 51, 53), (48, 49, 61, 60), (39, 38, 50, 51), (45, 43, 55, 57), (71, 70, 72, 73), (67, 66, 68, 69), (63, 62, 64, 65), (50, 52, 64, 62), (59, 58, 70, 71), (54, 56, 68, 66), (52, 53, 65, 64), (58, 60, 72, 70), (56, 57, 69, 68), (53, 51, 63, 65), (60, 61, 73, 72), (51, 50, 62, 63)])
me_plane.materials.append(mat_material_006)
me_plane.use_remesh_preserve_volume = False
me_plane.use_remesh_preserve_attributes = False
me_plane.use_mirror_vertex_groups = False
me_plane.update()

# ---- objects
ob_poster1 = bpy.data.objects.new('poster1', me_poster1)
ob_point_005 = bpy.data.objects.new('Point.005', light_point_002)
ob_point_004 = bpy.data.objects.new('Point.004', light_point_001)
ob_plane_006 = bpy.data.objects.new('Plane.006', me_plane_014)
ob_plane_005 = bpy.data.objects.new('Plane.005', me_plane_013)
ob_camera = bpy.data.objects.new('Camera', cam_camera_001)
ob_circle_001 = bpy.data.objects.new('Circle.001', me_circle_001)
ob_cube_002 = bpy.data.objects.new('Cube.002', me_cube_003)
ob_cube_001 = bpy.data.objects.new('Cube.001', me_cube_002)
ob_circle = bpy.data.objects.new('Circle', me_circle)
ob_area_002 = bpy.data.objects.new('Area.002', light_area_003)
ob_area_001 = bpy.data.objects.new('Area.001', light_area_002)
ob_plane_004 = bpy.data.objects.new('Plane.004', me_plane_011)
ob_area = bpy.data.objects.new('Area', light_area_001)
ob_point_003 = bpy.data.objects.new('Point.003', light_point_005)
ob_point_002 = bpy.data.objects.new('Point.002', light_point_004)
ob_point_001 = bpy.data.objects.new('Point.001', light_point_003)
ob_point = bpy.data.objects.new('Point', light_point)
ob_plane_003 = bpy.data.objects.new('Plane.003', me_plane_010)
ob_plane_002 = bpy.data.objects.new('Plane.002', me_plane_006)
ob_cylinder_004 = bpy.data.objects.new('Cylinder.004', me_cylinder_004)
ob_cylinder_003 = bpy.data.objects.new('Cylinder.003', me_cylinder_003)
ob_cylinder_002 = bpy.data.objects.new('Cylinder.002', me_cylinder_002)
ob_cylinder_001 = bpy.data.objects.new('Cylinder.001', me_cylinder_001)
ob_cylinder = bpy.data.objects.new('Cylinder', me_cylinder)
ob_plane_001 = bpy.data.objects.new('Plane.001', me_plane_009)
ob_plane = bpy.data.objects.new('Plane', me_plane_008)
ob_cube = bpy.data.objects.new('Cube', me_cube)
ob_table = bpy.data.objects.new('Table', me_plane_007)
ob_floor = bpy.data.objects.new('Floor', me_plane_004)
ob_pillow_001 = bpy.data.objects.new('pillow.001', me_plane_001)
ob_pillow = bpy.data.objects.new('pillow', me_plane_005)
ob_hugecusion = bpy.data.objects.new('hugecusion', me_plane_003)
ob_bed = bpy.data.objects.new('Bed', me_plane_002)
ob_base = bpy.data.objects.new('base', me_plane)
ob_lamp = bpy.data.objects.new('Lamp', light_lamp)

# ---- transforms, parenting, visibility, modifiers, constraints
ob_poster1.location = (-0.1375, -3.485, 3.035)
ob_poster1.rotation_euler = (1.571, -0.0, 3.142)
ob_poster1.scale = (2.54, 2.54, 2.54)
ob_poster1.lineart.crease_threshold = 0.0
ob_point_005.location = (-3.436, -3.336, 0.547)
ob_point_005.lineart.crease_threshold = 0.0
ob_point_004.location = (4.32, 4.967, 8.251)
ob_point_004.rotation_euler = (-0.7229, 0.3352, -0.3394)
ob_point_004.lineart.crease_threshold = 0.0
ob_plane_006.location = (-3.527, 0.0809, 2.454)
ob_plane_006.rotation_euler = (1.571, -0.0, 1.555)
ob_plane_006.scale = (3.68, 2.374, 2.374)
ob_plane_006.lineart.crease_threshold = 0.0
ob_plane_005.location = (0.04711, -3.534, 2.454)
ob_plane_005.rotation_euler = (1.571, -0.0, -0.01571)
ob_plane_005.scale = (3.68, 2.374, 2.374)
ob_plane_005.lineart.crease_threshold = 0.0
ob_camera.location = (6.699, 6.243, 9.277)
ob_camera.rotation_euler = (0.9425, -4.104e-07, 2.323)
ob_camera.hide_viewport = True
ob_camera.lineart.crease_threshold = 0.0
ob_circle_001.location = (2.685, 0.08165, 0.4122)
ob_circle_001.rotation_euler = (0.0, -0.0, -0.01447)
ob_circle_001.scale = (0.5953, 1.204, 0.9559)
ob_circle_001.lineart.crease_threshold = 0.0
ob_cube_002.location = (-2.761, 0.9569, 1.482)
ob_cube_002.rotation_euler = (0.0, -0.0, -0.01447)
ob_cube_002.scale = (0.5975, 0.01942, 0.01942)
ob_cube_002.lineart.crease_threshold = 0.0
ob_cube_001.location = (-2.799, -1.694, 1.482)
ob_cube_001.rotation_euler = (0.0, -0.0, -0.01447)
ob_cube_001.scale = (0.5975, 0.01942, 0.01942)
ob_cube_001.lineart.crease_threshold = 0.0
ob_circle.location = (-1.2, -0.4549, 1.085)
ob_circle.rotation_euler = (0.0, -0.0, -0.01447)
ob_circle.scale = (0.5194, 0.5194, 0.5194)
ob_circle.lineart.crease_threshold = 0.0
ob_area_002.location = (6.278, 0.02796, 2.564)
ob_area_002.rotation_euler = (-1.576, 0.0, -1.585)
ob_area_002.scale = (1.035, 1.035, 1.035)
ob_area_002.lineart.crease_threshold = 0.0
ob_area_001.location = (0.08835, 7.845, 2.564)
ob_area_001.rotation_euler = (-1.576, -0.0, -0.01447)
ob_area_001.scale = (1.035, 1.035, 1.035)
ob_area_001.lineart.crease_threshold = 0.0
ob_plane_004.location = (-0.02577, -0.03863, 0.06415)
ob_plane_004.rotation_euler = (0.0, -0.0, -0.01447)
ob_plane_004.scale = (29.3, 29.3, 29.3)
ob_plane_004.lineart.crease_threshold = 0.0
ob_area.location = (-1.889, -2.195, 8.251)
ob_area.rotation_euler = (0.6981, -0.0, -0.7126)
ob_area.scale = (1.035, 1.035, 1.035)
ob_area.lineart.crease_threshold = 0.0
ob_point_003.location = (-1.789, -2.597, 0.4303)
ob_point_003.rotation_euler = (0.0, -0.0, -0.01447)
ob_point_003.scale = (0.9559, 0.9559, 0.9559)
ob_point_003.lineart.crease_threshold = 0.0
ob_point_002.location = (-1.798, -3.192, 0.4303)
ob_point_002.rotation_euler = (0.0, -0.0, -0.01447)
ob_point_002.scale = (0.9559, 0.9559, 0.9559)
ob_point_002.lineart.crease_threshold = 0.0
ob_point_001.location = (1.373, -3.238, 0.4303)
ob_point_001.rotation_euler = (0.0, -0.0, -0.01447)
ob_point_001.scale = (0.9559, 0.9559, 0.9559)
ob_point_001.lineart.crease_threshold = 0.0
ob_point.location = (1.382, -2.591, 0.4303)
ob_point.rotation_euler = (0.0, -0.0, -0.01447)
ob_point.scale = (0.9559, 0.9559, 0.9559)
ob_point.lineart.crease_threshold = 0.0
ob_plane_003.location = (-2.833, -0.4441, 1.858)
ob_plane_003.rotation_euler = (0.0, 0.5969, -0.01447)
ob_plane_003.scale = (0.3082, 0.3652, 0.3473)
ob_plane_003.lineart.crease_threshold = 0.0
ob_plane_002.location = (-2.832, -0.4441, 1.863)
ob_plane_002.rotation_euler = (0.0, 0.6109, -0.01447)
ob_plane_002.scale = (0.3098, 0.3741, 0.2005)
ob_plane_002.lineart.crease_threshold = 0.0
ob_cylinder_004.location = (-1.2, -0.4549, 0.4397)
ob_cylinder_004.rotation_euler = (-1.556, 1.571, 0.0)
ob_cylinder_004.scale = (-0.05602, -0.05602, -0.3858)
ob_cylinder_004.lineart.crease_threshold = 0.0
ob_cylinder_003.location = (-1.2, -0.4549, 0.4397)
ob_cylinder_003.rotation_euler = (0.01447, 1.571, 0.0)
ob_cylinder_003.scale = (-0.05602, -0.05602, -0.3858)
ob_cylinder_003.lineart.crease_threshold = 0.0
ob_cylinder_002.location = (-1.2, -0.4549, 1.032)
ob_cylinder_002.rotation_euler = (0.0, -0.0, -0.01447)
ob_cylinder_002.scale = (0.08025, 0.08025, 0.08025)
ob_cylinder_002.lineart.crease_threshold = 0.0
ob_cylinder_001.location = (-1.2, -0.4549, 1.174)
ob_cylinder_001.rotation_euler = (0.0, -0.0, -0.01447)
ob_cylinder_001.scale = (0.5342, 0.5342, 0.08847)
ob_cylinder_001.lineart.crease_threshold = 0.0
ob_cylinder.location = (-2.697, 0.2468, 1.709)
ob_cylinder.rotation_euler = (0.01447, 1.571, 0.0)
ob_cylinder.scale = (0.01244, 0.01244, -0.1725)
ob_cylinder.lineart.crease_threshold = 0.0
ob_plane_001.location = (-2.159, 0.609, 0.9745)
ob_plane_001.rotation_euler = (0.01447, 1.571, 0.0)
ob_plane_001.scale = (0.2326, 0.2326, 0.2326)
ob_plane_001.lineart.crease_threshold = 0.0
ob_plane.location = (-2.159, 0.609, 0.642)
ob_plane.rotation_euler = (0.01447, 1.571, 0.0)
ob_plane.scale = (0.09098, 0.09098, 0.09098)
ob_plane.lineart.crease_threshold = 0.0
ob_cube.location = (-2.564, 0.6215, 0.8113)
ob_cube.rotation_euler = (0.0, -0.0, -0.01447)
ob_cube.scale = (0.4081, 0.2541, 0.4081)
ob_cube.lineart.crease_threshold = 0.0
ob_table.location = (-2.785, -0.3595, 1.505)
ob_table.rotation_euler = (0.0, -0.0, -0.01447)
ob_table.scale = (0.6499, 1.559, 0.9559)
ob_table.lineart.crease_threshold = 0.0
ob_floor.location = (-0.02577, -0.03863, 0.3862)
ob_floor.rotation_euler = (0.0, -0.0, -0.01447)
ob_floor.scale = (3.808, 3.808, 3.808)
ob_floor.lineart.crease_threshold = 0.0
ob_pillow_001.location = (-1.331, -2.899, 1.413)
ob_pillow_001.rotation_euler = (0.0, -0.0, -0.01447)
ob_pillow_001.scale = (0.3243, 0.3671, 1.425)
ob_pillow_001.lineart.crease_threshold = 0.0
ob_pillow.location = (1.178, -2.935, 1.413)
ob_pillow.rotation_euler = (0.0, -0.0, -0.01447)
ob_pillow.scale = (0.3243, 0.3671, 1.425)
ob_pillow.lineart.crease_threshold = 0.0
ob_hugecusion.location = (-0.2572, -2.914, 1.171)
ob_hugecusion.rotation_euler = (0.0, -0.0, -0.01447)
ob_hugecusion.scale = (1.796, 0.5168, 2.006)
ob_hugecusion.lineart.crease_threshold = 0.0
ob_bed.location = (-0.2381, -2.912, 0.4932)
ob_bed.rotation_euler = (0.0, -0.0, -0.01447)
ob_bed.scale = (1.78, 0.4979, 0.9559)
ob_bed.lineart.crease_threshold = 0.0
ob_base.location = (-0.02577, -0.03863, 0.06415)
ob_base.rotation_euler = (0.0, -0.0, -0.01447)
ob_base.scale = (3.824, 3.824, 3.824)
ob_base.lineart.crease_threshold = 0.0
ob_lamp.location = (0.5784, 0.9138, 6.627)
ob_lamp.rotation_euler = (0.6503, 0.05522, 1.852)
ob_lamp.scale = (0.9559, 0.9559, 0.9559)
ob_lamp.lock_rotations_4d = False
ob_lamp.empty_display_type = 'ARROWS'
ob_lamp.color = (0.0, 0.0, 0.0, 0.0)
ob_lamp.lineart.crease_threshold = 0.0

# ---- collection membership
col_collection_1.objects.link(ob_poster1)
col_collection_1.objects.link(ob_point_005)
col_collection_1.objects.link(ob_point_004)
col_collection_1.objects.link(ob_plane_006)
col_collection_1.objects.link(ob_plane_005)
col_collection_1.objects.link(ob_camera)
col_collection_1.objects.link(ob_circle_001)
col_collection_1.objects.link(ob_cube_002)
col_collection_1.objects.link(ob_cube_001)
col_collection_1.objects.link(ob_circle)
col_collection_1.objects.link(ob_area_002)
col_collection_1.objects.link(ob_area_001)
col_collection_1.objects.link(ob_plane_004)
col_collection_1.objects.link(ob_area)
col_collection_1.objects.link(ob_point_003)
col_collection_1.objects.link(ob_point_002)
col_collection_1.objects.link(ob_point_001)
col_collection_1.objects.link(ob_point)
col_collection_1.objects.link(ob_plane_003)
col_collection_1.objects.link(ob_plane_002)
col_collection_1.objects.link(ob_cylinder_004)
col_collection_1.objects.link(ob_cylinder_003)
col_collection_1.objects.link(ob_cylinder_002)
col_collection_1.objects.link(ob_cylinder_001)
col_collection_1.objects.link(ob_cylinder)
col_collection_1.objects.link(ob_plane_001)
col_collection_1.objects.link(ob_plane)
col_collection_1.objects.link(ob_cube)
col_collection_1.objects.link(ob_table)
col_collection_1.objects.link(ob_floor)
col_collection_1.objects.link(ob_pillow_001)
col_collection_1.objects.link(ob_pillow)
col_collection_1.objects.link(ob_hugecusion)
col_collection_1.objects.link(ob_bed)
col_collection_1.objects.link(ob_base)
col_collection_1.objects.link(ob_lamp)

# ---- scene / render settings (as saved in the file)
scene.camera = ob_camera
scene.frame_start = 1; scene.frame_end = 250; scene.frame_set(35)
scene.render.engine = 'CYCLES'
scene.render.resolution_percentage = 50
scene.render.dither_intensity = 0.0
scene.cycles.samples = 128
scene.cycles.sampling_pattern = 'TABULATED_SOBOL'
scene.cycles.use_adaptive_sampling = False
scene.cycles.use_light_tree = False
scene.cycles.blur_glossy = 0.0
scene.cycles.sample_clamp_indirect = 0.0
scene.view_settings.view_transform = 'Standard'
bpy.context.view_layer.update()
